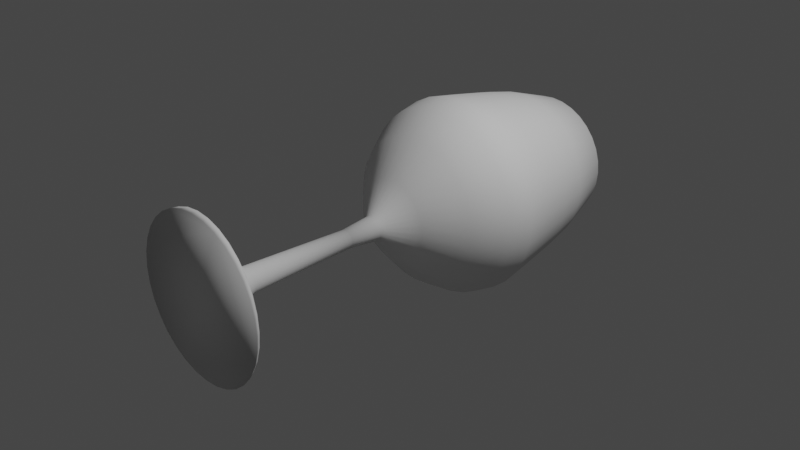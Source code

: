 # Source: glass.blend  (saved by Blender 2.82.7; exported with 4.5.12 LTS)
import bpy
from mathutils import Matrix  # noqa: F401  (used for matrix-valued properties, if any)

bpy.ops.wm.read_factory_settings(use_empty=True)
scene = bpy.context.scene
scene.name = 'Scene'

# ---- collections
col_collection = bpy.data.collections.new('Collection'); scene.collection.children.link(col_collection)

# ---- world
world_world = bpy.data.worlds.new('World'); scene.world = world_world
world_world.use_nodes = True; world_world.node_tree.nodes.clear()
_N = world_world.node_tree.nodes; _L = world_world.node_tree.links
n0 = _N.new('ShaderNodeOutputWorld'); n0.name = 'World Output'; n0.location = (300, 300)
n1 = _N.new('ShaderNodeBackground'); n1.name = 'Background'; n1.location = (10, 300)
n1.inputs[0].default_value = (0.05088, 0.05088, 0.05088, 1.0)
_L.new(n1.outputs[0], n0.inputs[0])
n0.is_active_output = True
world_world.color = (0.05088, 0.05088, 0.05088)
world_world.use_sun_shadow = False
world_world.sun_shadow_jitter_overblur = 0.0

# ---- cameras
cam_camera = bpy.data.cameras.new('Camera')
cam_camera.clip_end = 100.0
cam_camera.ortho_scale = 7.314

# ---- lights
light_light = bpy.data.lights.new('Light', 'POINT')
light_light.transmission_factor = 0.0
light_light.energy = 1000.0
light_light.shadow_soft_size = 0.1
light_light.shadow_maximum_resolution = 0.006
light_light.use_absolute_resolution = True

# ---- meshes
me_cylinder_001 = bpy.data.meshes.new('Cylinder.001')
me_cylinder_001.from_pydata([(7.417e-08, 0.1151, -1.0), (0.0, 1.0, 1.0), (0.02246, 0.1129, -1.0), (0.1951, 0.9808, 1.0), (0.04407, 0.1064, -1.0), (0.3827, 0.9239, 1.0), (0.06397, 0.09574, -1.0), (0.5556, 0.8315, 1.0), (0.08142, 0.08142, -1.0), (0.7071, 0.7071, 1.0), (0.09574, 0.06397, -1.0), (0.8315, 0.5556, 1.0), (0.1064, 0.04407, -1.0), (0.9239, 0.3827, 1.0), (0.1129, 0.02246, -1.0), (0.9808, 0.1951, 1.0), (0.1151, 2.871e-07, -1.0), (1.0, 7.55e-08, 1.0), (0.1129, -0.02246, -1.0), (0.9808, -0.1951, 1.0), (0.1064, -0.04406, -1.0), (0.9239, -0.3827, 1.0), (0.09574, -0.06397, -1.0), (0.8315, -0.5556, 1.0), (0.08142, -0.08142, -1.0), (0.7071, -0.7071, 1.0), (0.06397, -0.09574, -1.0), (0.5556, -0.8315, 1.0), (0.04407, -0.1064, -1.0), (0.3827, -0.9239, 1.0), (0.02246, -0.1129, -1.0), (0.1951, -0.9808, 1.0), (3.665e-08, -0.1151, -1.0), (-3.258e-07, -1.0, 1.0), (-0.02246, -0.1129, -1.0), (-0.1951, -0.9808, 1.0), (-0.04407, -0.1064, -1.0), (-0.3827, -0.9239, 1.0), (-0.06397, -0.09574, -1.0), (-0.5556, -0.8315, 1.0), (-0.08142, -0.08142, -1.0), (-0.7071, -0.7071, 1.0), (-0.09574, -0.06397, -1.0), (-0.8315, -0.5556, 1.0), (-0.1064, -0.04406, -1.0), (-0.9239, -0.3827, 1.0), (-0.1129, -0.02246, -1.0), (-0.9808, -0.1951, 1.0), (-0.1151, 3.896e-07, -1.0), (-1.0, 9.656e-07, 1.0), (-0.1129, 0.02246, -1.0), (-0.9808, 0.1951, 1.0), (-0.1064, 0.04407, -1.0), (-0.9239, 0.3827, 1.0), (-0.09574, 0.06397, -1.0), (-0.8315, 0.5556, 1.0), (-0.08142, 0.08142, -1.0), (-0.7071, 0.7071, 1.0), (-0.06397, 0.09574, -1.0), (-0.5556, 0.8315, 1.0), (-0.04407, 0.1064, -1.0), (-0.3827, 0.9239, 1.0), (-0.02246, 0.1129, -1.0), (-0.1951, 0.9808, 1.0), (6.068e-09, 1.0, 0.92), (0.181, 0.9808, 0.92), (0.355, 0.9239, 0.92), (0.5153, 0.8315, 0.92), (0.6559, 0.7071, 0.92), (0.7713, 0.5556, 0.92), (0.857, 0.3827, 0.92), (0.9098, 0.1951, 0.92), (0.9276, 7.55e-08, 0.92), (0.9098, -0.1951, 0.92), (0.857, -0.3827, 0.92), (0.7713, -0.5556, 0.92), (0.6559, -0.7071, 0.92), (0.5153, -0.8315, 0.92), (0.355, -0.9239, 0.92), (0.181, -0.9808, 0.92), (-2.962e-07, -1.0, 0.92), (-0.181, -0.9808, 0.92), (-0.355, -0.9239, 0.92), (-0.5153, -0.8315, 0.92), (-0.6559, -0.7071, 0.92), (-0.7713, -0.5556, 0.92), (-0.857, -0.3827, 0.92), (-0.9098, -0.1951, 0.92), (-0.9276, 9.656e-07, 0.92), (-0.9098, 0.1951, 0.92), (-0.857, 0.3827, 0.92), (-0.7713, 0.5556, 0.92), (-0.6559, 0.7071, 0.92), (-0.5153, 0.8315, 0.92), (-0.355, 0.9239, 0.92), (-0.181, 0.9808, 0.92), (0.05232, 0.263, 0.7333), (0.1026, 0.2478, 0.7333), (0.149, 0.223, 0.7333), (0.1896, 0.1896, 0.7333), (0.223, 0.149, 0.7333), (0.2478, 0.1026, 0.7333), (0.263, 0.05232, 0.7333), (0.2682, -3.786e-08, 0.7333), (0.263, -0.05232, 0.7333), (0.2478, -0.1026, 0.7333), (0.223, -0.149, 0.7333), (0.1896, -0.1896, 0.7333), (0.149, -0.223, 0.7333), (0.1026, -0.2478, 0.7333), (0.05232, -0.263, 0.7333), (-9.913e-08, -0.2682, 0.7333), (-0.05232, -0.263, 0.7333), (-0.1026, -0.2478, 0.7333), (-0.149, -0.223, 0.7333), (-0.1896, -0.1896, 0.7333), (-0.223, -0.149, 0.7333), (-0.2478, -0.1026, 0.7333), (-0.263, -0.05232, 0.7333), (-0.2682, 2.942e-07, 0.7333), (-0.263, 0.05232, 0.7333), (-0.2478, 0.1026, 0.7333), (-0.223, 0.149, 0.7333), (-0.1896, 0.1896, 0.7333), (-0.149, 0.223, 0.7333), (-0.1026, 0.2478, 0.7333), (-0.05232, 0.263, 0.7333), (-2.808e-07, 0.2682, 0.7333), (7.417e-08, 0.1151, -1.0), (0.02246, 0.1129, -1.0), (0.04407, 0.1064, -1.0), (0.06397, 0.09574, -1.0), (0.08142, 0.08142, -1.0), (0.09574, 0.06397, -1.0), (0.1064, 0.04407, -1.0), (0.1129, 0.02246, -1.0), (0.1151, 2.871e-07, -1.0), (0.1129, -0.02246, -1.0), (0.1064, -0.04406, -1.0), (0.09574, -0.06397, -1.0), (0.08142, -0.08142, -1.0), (0.06397, -0.09574, -1.0), (0.04407, -0.1064, -1.0), (0.02246, -0.1129, -1.0), (3.665e-08, -0.1151, -1.0), (-0.02246, -0.1129, -1.0), (-0.04407, -0.1064, -1.0), (-0.06397, -0.09574, -1.0), (-0.08142, -0.08142, -1.0), (-0.09574, -0.06397, -1.0), (-0.1064, -0.04406, -1.0), (-0.1129, -0.02246, -1.0), (-0.1151, 3.896e-07, -1.0), (-0.1129, 0.02246, -1.0), (-0.1064, 0.04407, -1.0), (-0.09574, 0.06397, -1.0), (-0.08142, 0.08142, -1.0), (-0.06397, 0.09574, -1.0), (-0.04407, 0.1064, -1.0), (-0.02246, 0.1129, -1.0), (2.843e-08, 0.1539, -1.416), (0.03003, 0.151, -1.416), (0.05891, 0.1422, -1.416), (0.08553, 0.128, -1.416), (0.1089, 0.1089, -1.416), (0.128, 0.08553, -1.416), (0.1422, 0.05891, -1.416), (0.151, 0.03003, -1.416), (0.1539, 2.777e-07, -1.416), (0.151, -0.03003, -1.416), (0.1422, -0.05891, -1.416), (0.128, -0.08553, -1.416), (0.1089, -0.1089, -1.416), (0.08553, -0.128, -1.416), (0.05891, -0.1422, -1.416), (0.03003, -0.151, -1.416), (-2.174e-08, -0.1539, -1.416), (-0.03003, -0.151, -1.416), (-0.05891, -0.1422, -1.416), (-0.08553, -0.128, -1.416), (-0.1089, -0.1089, -1.416), (-0.128, -0.08553, -1.416), (-0.1422, -0.05891, -1.416), (-0.151, -0.03003, -1.416), (-0.1539, 4.147e-07, -1.416), (-0.151, 0.03003, -1.416), (-0.1422, 0.05891, -1.416), (-0.128, 0.08553, -1.416), (-0.1089, 0.1089, -1.416), (-0.08553, 0.128, -1.416), (-0.05891, 0.1422, -1.416), (-0.03003, 0.151, -1.416), (5.01e-08, 0.5164, -1.724), (0.1008, 0.5065, -1.724), (0.1976, 0.4771, -1.724), (0.2869, 0.4294, -1.724), (0.3652, 0.3652, -1.724), (0.4294, 0.2869, -1.724), (0.4771, 0.1976, -1.724), (0.5065, 0.1008, -1.724), (0.5164, 1.958e-07, -1.724), (0.5065, -0.1008, -1.724), (0.4771, -0.1976, -1.724), (0.4294, -0.2869, -1.724), (0.3652, -0.3652, -1.724), (0.2869, -0.4294, -1.724), (0.1976, -0.4771, -1.724), (0.1008, -0.5065, -1.724), (-1.182e-07, -0.5164, -1.724), (-0.1008, -0.5065, -1.724), (-0.1976, -0.4771, -1.724), (-0.2869, -0.4294, -1.724), (-0.3652, -0.3652, -1.724), (-0.4294, -0.2869, -1.724), (-0.4771, -0.1976, -1.724), (-0.5065, -0.1008, -1.724), (-0.5164, 6.555e-07, -1.724), (-0.5065, 0.1008, -1.724), (-0.4771, 0.1976, -1.724), (-0.4294, 0.2869, -1.724), (-0.3652, 0.3652, -1.724), (-0.2869, 0.4294, -1.724), (-0.1976, 0.4771, -1.724), (-0.1008, 0.5065, -1.724), (-1.361e-07, 0.935, -2.1), (0.1824, 0.917, -2.1), (0.3578, 0.8638, -2.1), (0.5194, 0.7774, -2.1), (0.6611, 0.6611, -2.1), (0.7774, 0.5194, -2.1), (0.8638, 0.3578, -2.1), (0.917, 0.1824, -2.1), (0.935, 1.145e-07, -2.1), (0.917, -0.1824, -2.1), (0.8638, -0.3578, -2.1), (0.7774, -0.5194, -2.1), (0.6611, -0.6611, -2.1), (0.5194, -0.7774, -2.1), (0.3578, -0.8638, -2.1), (0.1824, -0.917, -2.1), (-4.408e-07, -0.935, -2.1), (-0.1824, -0.917, -2.1), (-0.3578, -0.8638, -2.1), (-0.5194, -0.7774, -2.1), (-0.6611, -0.6611, -2.1), (-0.7774, -0.5194, -2.1), (-0.8638, -0.3578, -2.1), (-0.917, -0.1824, -2.1), (-0.935, 9.467e-07, -2.1), (-0.917, 0.1824, -2.1), (-0.8638, 0.3578, -2.1), (-0.7774, 0.5194, -2.1), (-0.6611, 0.6611, -2.1), (-0.5194, 0.7774, -2.1), (-0.3578, 0.8638, -2.1), (-0.1824, 0.917, -2.1), (-1.335e-07, 1.192, -2.502), (0.2326, 1.169, -2.502), (0.4562, 1.101, -2.502), (0.6623, 0.9912, -2.502), (0.8429, 0.8429, -2.502), (0.9912, 0.6623, -2.502), (1.101, 0.4562, -2.502), (1.169, 0.2326, -2.502), (1.192, 5.652e-08, -2.502), (1.169, -0.2326, -2.502), (1.101, -0.4562, -2.502), (0.9912, -0.6623, -2.502), (0.8429, -0.8429, -2.502), (0.6623, -0.9912, -2.502), (0.4562, -1.101, -2.502), (0.2326, -1.169, -2.502), (-5.219e-07, -1.192, -2.502), (-0.2326, -1.169, -2.502), (-0.4562, -1.101, -2.502), (-0.6623, -0.9912, -2.502), (-0.8429, -0.8429, -2.502), (-0.9912, -0.6623, -2.502), (-1.101, -0.4562, -2.502), (-1.169, -0.2326, -2.502), (-1.192, 1.118e-06, -2.502), (-1.169, 0.2326, -2.502), (-1.101, 0.4562, -2.502), (-0.9912, 0.6623, -2.502), (-0.8429, 0.8429, -2.502), (-0.6623, 0.9912, -2.502), (-0.4562, 1.101, -2.502), (-0.2326, 1.169, -2.502), (-1.201e-07, 1.249, -2.798), (0.2436, 1.225, -2.798), (0.4778, 1.154, -2.798), (0.6937, 1.038, -2.798), (0.8829, 0.8829, -2.798), (1.038, 0.6937, -2.798), (1.154, 0.4778, -2.798), (1.225, 0.2436, -2.798), (1.249, 4.261e-08, -2.798), (1.225, -0.2436, -2.798), (1.154, -0.4778, -2.798), (1.038, -0.6937, -2.798), (0.8829, -0.8829, -2.798), (0.6937, -1.038, -2.798), (0.4778, -1.154, -2.798), (0.2436, -1.225, -2.798), (-5.27e-07, -1.249, -2.798), (-0.2436, -1.225, -2.798), (-0.4778, -1.154, -2.798), (-0.6937, -1.038, -2.798), (-0.8829, -0.8829, -2.798), (-1.038, -0.6937, -2.798), (-1.154, -0.4778, -2.798), (-1.225, -0.2436, -2.798), (-1.249, 1.154e-06, -2.798), (-1.225, 0.2436, -2.798), (-1.154, 0.4778, -2.798), (-1.038, 0.6937, -2.798), (-0.8829, 0.8829, -2.798), (-0.6937, 1.038, -2.798), (-0.4778, 1.154, -2.798), (-0.2436, 1.225, -2.798), (-1.847e-07, 1.181, -3.2), (0.2304, 1.159, -3.2), (0.452, 1.091, -3.2), (0.6562, 0.9821, -3.2), (0.8352, 0.8352, -3.2), (0.9821, 0.6562, -3.2), (1.091, 0.452, -3.2), (1.159, 0.2304, -3.2), (1.181, 5.613e-08, -3.2), (1.159, -0.2304, -3.2), (1.091, -0.452, -3.2), (0.9821, -0.6562, -3.2), (0.8352, -0.8352, -3.2), (0.6562, -0.9821, -3.2), (0.452, -1.091, -3.2), (0.2304, -1.159, -3.2), (-5.696e-07, -1.181, -3.2), (-0.2304, -1.159, -3.2), (-0.452, -1.091, -3.2), (-0.6562, -0.9821, -3.2), (-0.8352, -0.8352, -3.2), (-0.9821, -0.6562, -3.2), (-1.091, -0.452, -3.2), (-1.159, -0.2304, -3.2), (-1.181, 1.108e-06, -3.2), (-1.159, 0.2304, -3.2), (-1.091, 0.452, -3.2), (-0.9821, 0.6562, -3.2), (-0.8352, 0.8352, -3.2), (-0.6562, 0.9821, -3.2), (-0.452, 1.091, -3.2), (-0.2304, 1.159, -3.2), (-1.158e-07, 1.105, -3.616), (0.2156, 1.084, -3.616), (0.4229, 1.021, -3.616), (0.614, 0.919, -3.616), (0.7815, 0.7815, -3.616), (0.919, 0.614, -3.616), (1.021, 0.4229, -3.616), (1.084, 0.2156, -3.616), (1.105, 7.314e-08, -3.616), (1.084, -0.2156, -3.616), (1.021, -0.4229, -3.616), (0.919, -0.614, -3.616), (0.7815, -0.7815, -3.616), (0.614, -0.919, -3.616), (0.4229, -1.021, -3.616), (0.2156, -1.084, -3.616), (-4.759e-07, -1.105, -3.616), (-0.2156, -1.084, -3.616), (-0.4229, -1.021, -3.616), (-0.614, -0.919, -3.616), (-0.7815, -0.7815, -3.616), (-0.919, -0.614, -3.616), (-1.021, -0.4229, -3.616), (-1.084, -0.2156, -3.616), (-1.105, 1.057e-06, -3.616), (-1.084, 0.2156, -3.616), (-1.021, 0.4229, -3.616), (-0.919, 0.614, -3.616), (-0.7815, 0.7815, -3.616), (-0.614, 0.919, -3.616), (-0.4229, 1.021, -3.616), (-0.2156, 1.084, -3.616), (-1.014e-08, 1.021, -3.991), (0.1991, 1.001, -3.991), (0.3906, 0.9429, -3.991), (0.567, 0.8486, -3.991), (0.7217, 0.7217, -3.991), (0.8486, 0.567, -3.991), (0.9429, 0.3906, -3.991), (1.001, 0.1991, -3.991), (1.021, 9.049e-08, -3.991), (1.001, -0.1991, -3.991), (0.9429, -0.3906, -3.991), (0.8486, -0.567, -3.991), (0.7217, -0.7217, -3.991), (0.567, -0.8486, -3.991), (0.3906, -0.9429, -3.991), (0.1991, -1.001, -3.991), (-3.427e-07, -1.021, -3.991), (-0.1991, -1.001, -3.991), (-0.3906, -0.9429, -3.991), (-0.567, -0.8486, -3.991), (-0.7217, -0.7217, -3.991), (-0.8486, -0.567, -3.991), (-0.9429, -0.3906, -3.991), (-1.001, -0.1991, -3.991), (-1.021, 9.989e-07, -3.991), (-1.001, 0.1991, -3.991), (-0.9429, 0.3906, -3.991), (-0.8486, 0.567, -3.991), (-0.7217, 0.7217, -3.991), (-0.567, 0.8486, -3.991), (-0.3906, 0.9429, -3.991), (-0.1991, 1.001, -3.991), (0.03082, 0.155, 0.3836), (0.06046, 0.146, 0.3836), (0.08777, 0.1314, 0.3836), (0.1117, 0.1117, 0.3836), (0.1314, 0.08777, 0.3836), (0.146, 0.06046, 0.3836), (0.155, 0.03082, 0.3836), (0.158, 6.002e-08, 0.3836), (0.155, -0.03082, 0.3836), (0.146, -0.06046, 0.3836), (0.1314, -0.08777, 0.3836), (0.1117, -0.1117, 0.3836), (0.08777, -0.1314, 0.3836), (0.06046, -0.146, 0.3836), (0.03082, -0.155, 0.3836), (-3.779e-08, -0.158, 0.3836), (-0.03082, -0.155, 0.3836), (-0.06046, -0.146, 0.3836), (-0.08777, -0.1314, 0.3836), (-0.1117, -0.1117, 0.3836), (-0.1314, -0.08777, 0.3836), (-0.146, -0.06046, 0.3836), (-0.155, -0.03082, 0.3836), (-0.158, 2.502e-07, 0.3836), (-0.155, 0.03082, 0.3836), (-0.146, 0.06046, 0.3836), (-0.1314, 0.08777, 0.3836), (-0.1117, 0.1117, 0.3836), (-0.08777, 0.1314, 0.3836), (-0.06046, 0.146, 0.3836), (-0.03082, 0.155, 0.3836), (-1.293e-07, 0.158, 0.3836), (-1.283e-07, 0.8687, -2.1), (0.1695, 0.852, -2.1), (0.3324, 0.8025, -2.1), (0.4826, 0.7223, -2.1), (0.6142, 0.6142, -2.1), (0.7223, 0.4826, -2.1), (0.8025, 0.3324, -2.1), (0.852, 0.1695, -2.1), (0.8687, 1.321e-07, -2.1), (0.852, -0.1695, -2.1), (0.8025, -0.3324, -2.1), (0.7223, -0.4826, -2.1), (0.6142, -0.6142, -2.1), (0.4826, -0.7223, -2.1), (0.3324, -0.8025, -2.1), (0.1695, -0.852, -2.1), (-4.114e-07, -0.8687, -2.1), (-0.1695, -0.852, -2.1), (-0.3324, -0.8025, -2.1), (-0.4826, -0.7223, -2.1), (-0.6142, -0.6142, -2.1), (-0.7223, -0.4826, -2.1), (-0.8025, -0.3324, -2.1), (-0.852, -0.1695, -2.1), (-0.8687, 9.053e-07, -2.1), (-0.852, 0.1695, -2.1), (-0.8025, 0.3324, -2.1), (-0.7223, 0.4826, -2.1), (-0.6142, 0.6142, -2.1), (-0.4826, 0.7223, -2.1), (-0.3324, 0.8025, -2.1), (-0.1695, 0.852, -2.1), (-1.259e-07, 1.108, -2.502), (0.2161, 1.086, -2.502), (0.4238, 1.023, -2.502), (0.6153, 0.9209, -2.502), (0.7831, 0.7831, -2.502), (0.9209, 0.6153, -2.502), (1.023, 0.4238, -2.502), (1.086, 0.2161, -2.502), (1.108, 7.696e-08, -2.502), (1.086, -0.2161, -2.502), (1.023, -0.4238, -2.502), (0.9209, -0.6153, -2.502), (0.7831, -0.7831, -2.502), (0.6153, -0.9209, -2.502), (0.4238, -1.023, -2.502), (0.2161, -1.086, -2.502), (-4.867e-07, -1.108, -2.502), (-0.2161, -1.086, -2.502), (-0.4238, -1.023, -2.502), (-0.6153, -0.9209, -2.502), (-0.7831, -0.7831, -2.502), (-0.9209, -0.6153, -2.502), (-1.023, -0.4238, -2.502), (-1.086, -0.2161, -2.502), (-1.108, 1.063e-06, -2.502), (-1.086, 0.2161, -2.502), (-1.023, 0.4238, -2.502), (-0.9209, 0.6153, -2.502), (-0.7831, 0.7831, -2.502), (-0.6153, 0.9209, -2.502), (-0.4238, 1.023, -2.502), (-0.2161, 1.086, -2.502), (-1.134e-07, 1.16, -2.798), (0.2263, 1.138, -2.798), (0.444, 1.072, -2.798), (0.6445, 0.9646, -2.798), (0.8203, 0.8203, -2.798), (0.9646, 0.6445, -2.798), (1.072, 0.444, -2.798), (1.138, 0.2263, -2.798), (1.16, 6.313e-08, -2.798), (1.138, -0.2263, -2.798), (1.072, -0.444, -2.798), (0.9646, -0.6445, -2.798), (0.8203, -0.8203, -2.798), (0.6445, -0.9646, -2.798), (0.444, -1.072, -2.798), (0.2263, -1.138, -2.798), (-4.915e-07, -1.16, -2.798), (-0.2263, -1.138, -2.798), (-0.444, -1.072, -2.798), (-0.6445, -0.9646, -2.798), (-0.8203, -0.8203, -2.798), (-0.9646, -0.6445, -2.798), (-1.072, -0.444, -2.798), (-1.138, -0.2263, -2.798), (-1.16, 1.096e-06, -2.798), (-1.138, 0.2263, -2.798), (-1.072, 0.444, -2.798), (-0.9646, 0.6445, -2.798), (-0.8203, 0.8203, -2.798), (-0.6445, 0.9646, -2.798), (-0.444, 1.072, -2.798), (-0.2263, 1.138, -2.798), (-1.735e-07, 1.097, -3.2), (0.2141, 1.076, -3.2), (0.42, 1.014, -3.2), (0.6097, 0.9125, -3.2), (0.776, 0.776, -3.2), (0.9125, 0.6097, -3.2), (1.014, 0.42, -3.2), (1.076, 0.2141, -3.2), (1.097, 7.444e-08, -3.2), (1.076, -0.2141, -3.2), (1.014, -0.42, -3.2), (0.9125, -0.6097, -3.2), (0.776, -0.776, -3.2), (0.6097, -0.9125, -3.2), (0.42, -1.014, -3.2), (0.2141, -1.076, -3.2), (-5.311e-07, -1.097, -3.2), (-0.2141, -1.076, -3.2), (-0.42, -1.014, -3.2), (-0.6097, -0.9125, -3.2), (-0.776, -0.776, -3.2), (-0.9125, -0.6097, -3.2), (-1.014, -0.42, -3.2), (-1.076, -0.2141, -3.2), (-1.097, 1.051e-06, -3.2), (-1.076, 0.2141, -3.2), (-1.014, 0.42, -3.2), (-0.9125, 0.6097, -3.2), (-0.776, 0.776, -3.2), (-0.6097, 0.9125, -3.2), (-0.42, 1.014, -3.2), (-0.2141, 1.076, -3.2), (-1.095e-07, 1.027, -3.616), (0.2003, 1.007, -3.616), (0.393, 0.9487, -3.616), (0.5705, 0.8538, -3.616), (0.7261, 0.7261, -3.616), (0.8538, 0.5705, -3.616), (0.9487, 0.393, -3.616), (1.007, 0.2003, -3.616), (1.027, 8.895e-08, -3.616), (1.007, -0.2003, -3.616), (0.9487, -0.393, -3.616), (0.8538, -0.5705, -3.616), (0.7261, -0.7261, -3.616), (0.5705, -0.8538, -3.616), (0.393, -0.9487, -3.616), (0.2003, -1.007, -3.616), (-4.44e-07, -1.027, -3.616), (-0.2003, -1.007, -3.616), (-0.393, -0.9487, -3.616), (-0.5705, -0.8538, -3.616), (-0.7261, -0.7261, -3.616), (-0.8538, -0.5705, -3.616), (-0.9487, -0.393, -3.616), (-1.007, -0.2003, -3.616), (-1.027, 1.003e-06, -3.616), (-1.007, 0.2003, -3.616), (-0.9487, 0.393, -3.616), (-0.8538, 0.5705, -3.616), (-0.7261, 0.7261, -3.616), (-0.5705, 0.8538, -3.616), (-0.393, 0.9487, -3.616), (-0.2003, 1.007, -3.616), (-1.127e-08, 0.9482, -3.991), (0.185, 0.93, -3.991), (0.3629, 0.876, -3.991), (0.5268, 0.7884, -3.991), (0.6705, 0.6705, -3.991), (0.7884, 0.5268, -3.991), (0.876, 0.3629, -3.991), (0.93, 0.185, -3.991), (0.9482, 1.039e-07, -3.991), (0.93, -0.185, -3.991), (0.876, -0.3629, -3.991), (0.7884, -0.5268, -3.991), (0.6705, -0.6705, -3.991), (0.5268, -0.7884, -3.991), (0.3629, -0.876, -3.991), (0.185, -0.93, -3.991), (-3.202e-07, -0.9482, -3.991), (-0.185, -0.93, -3.991), (-0.3629, -0.876, -3.991), (-0.5268, -0.7884, -3.991), (-0.6705, -0.6705, -3.991), (-0.7884, -0.5268, -3.991), (-0.876, -0.3629, -3.991), (-0.93, -0.185, -3.991), (-0.9482, 9.479e-07, -3.991), (-0.93, 0.185, -3.991), (-0.876, 0.3629, -3.991), (-0.7884, 0.5268, -3.991), (-0.6705, 0.6705, -3.991), (-0.5268, 0.7884, -3.991), (-0.3629, 0.876, -3.991), (-0.185, 0.93, -3.991), (-1.216e-07, 0.7907, -4.635), (-1.208e-07, 0.8135, -4.619), (0.1587, 0.7979, -4.619), (0.1543, 0.7755, -4.635), (0.3113, 0.7516, -4.619), (0.3026, 0.7305, -4.635), (0.452, 0.6764, -4.619), (0.4393, 0.6575, -4.635), (0.5752, 0.5752, -4.619), (0.5591, 0.5591, -4.635), (0.6764, 0.452, -4.619), (0.6575, 0.4393, -4.635), (0.7516, 0.3113, -4.619), (0.7305, 0.3026, -4.635), (0.7979, 0.1587, -4.619), (0.7755, 0.1543, -4.635), (0.8135, 1.41e-07, -4.619), (0.7907, 1.446e-07, -4.635), (0.7979, -0.1587, -4.619), (0.7755, -0.1543, -4.635), (0.7516, -0.3113, -4.619), (0.7305, -0.3026, -4.635), (0.6764, -0.452, -4.619), (0.6575, -0.4393, -4.635), (0.5752, -0.5752, -4.619), (0.5591, -0.5591, -4.635), (0.452, -0.6764, -4.619), (0.4393, -0.6575, -4.635), (0.3113, -0.7516, -4.619), (0.3026, -0.7305, -4.635), (0.1587, -0.7979, -4.619), (0.1543, -0.7755, -4.635), (-3.858e-07, -0.8135, -4.619), (-3.792e-07, -0.7907, -4.635), (-0.1587, -0.7979, -4.619), (-0.1543, -0.7755, -4.635), (-0.3113, -0.7516, -4.619), (-0.3026, -0.7305, -4.635), (-0.452, -0.6764, -4.619), (-0.4393, -0.6575, -4.635), (-0.5752, -0.5752, -4.619), (-0.5591, -0.5591, -4.635), (-0.6764, -0.452, -4.619), (-0.6575, -0.4393, -4.635), (-0.7516, -0.3113, -4.619), (-0.7305, -0.3026, -4.635), (-0.7979, -0.1587, -4.619), (-0.7755, -0.1543, -4.635), (-0.8135, 8.651e-07, -4.619), (-0.7907, 8.485e-07, -4.635), (-0.7979, 0.1587, -4.619), (-0.7755, 0.1543, -4.635), (-0.7516, 0.3113, -4.619), (-0.7305, 0.3026, -4.635), (-0.6764, 0.452, -4.619), (-0.6575, 0.4393, -4.635), (-0.5752, 0.5752, -4.619), (-0.5591, 0.5591, -4.635), (-0.452, 0.6764, -4.619), (-0.4393, 0.6575, -4.635), (-0.3113, 0.7516, -4.619), (-0.3026, 0.7305, -4.635), (-0.1587, 0.7979, -4.619), (-0.1543, 0.7755, -4.635), (-1.14e-07, 0.7559, -4.619), (-1.188e-07, 0.7681, -4.635), (0.1499, 0.7534, -4.635), (0.1475, 0.7413, -4.619), (0.294, 0.7097, -4.635), (0.2893, 0.6983, -4.619), (0.4268, 0.6387, -4.635), (0.4199, 0.6285, -4.619), (0.5432, 0.5432, -4.635), (0.5345, 0.5345, -4.619), (0.6387, 0.4268, -4.635), (0.6285, 0.4199, -4.619), (0.7097, 0.294, -4.635), (0.6983, 0.2893, -4.619), (0.7534, 0.1499, -4.635), (0.7413, 0.1475, -4.619), (0.7681, 1.477e-07, -4.635), (0.7559, 1.489e-07, -4.619), (0.7534, -0.1499, -4.635), (0.7413, -0.1475, -4.619), (0.7097, -0.294, -4.635), (0.6983, -0.2893, -4.619), (0.6387, -0.4268, -4.635), (0.6285, -0.4199, -4.619), (0.5432, -0.5432, -4.635), (0.5345, -0.5345, -4.619), (0.4268, -0.6387, -4.635), (0.4199, -0.6285, -4.619), (0.294, -0.7097, -4.635), (0.2893, -0.6983, -4.619), (0.1499, -0.7534, -4.635), (0.1475, -0.7413, -4.619), (-3.691e-07, -0.7681, -4.635), (-3.603e-07, -0.7559, -4.619), (-0.1499, -0.7534, -4.635), (-0.1475, -0.7413, -4.619), (-0.294, -0.7097, -4.635), (-0.2893, -0.6983, -4.619), (-0.4268, -0.6387, -4.635), (-0.4199, -0.6285, -4.619), (-0.5432, -0.5432, -4.635), (-0.5345, -0.5345, -4.619), (-0.6387, -0.4268, -4.635), (-0.6285, -0.4199, -4.619), (-0.7097, -0.294, -4.635), (-0.6983, -0.2893, -4.619), (-0.7534, -0.1499, -4.635), (-0.7413, -0.1475, -4.619), (-0.7681, 8.314e-07, -4.635), (-0.7559, 8.216e-07, -4.619), (-0.7534, 0.1499, -4.635), (-0.7413, 0.1475, -4.619), (-0.7097, 0.294, -4.635), (-0.6983, 0.2893, -4.619), (-0.6387, 0.4268, -4.635), (-0.6285, 0.4199, -4.619), (-0.5432, 0.5432, -4.635), (-0.5345, 0.5345, -4.619), (-0.4268, 0.6387, -4.635), (-0.4199, 0.6285, -4.619), (-0.294, 0.7097, -4.635), (-0.2893, 0.6983, -4.619), (-0.1499, 0.7534, -4.635), (-0.1475, 0.7413, -4.619), (-1.283e-07, 0.8687, -2.1), (0.1695, 0.852, -2.1), (0.3324, 0.8025, -2.1), (0.4826, 0.7223, -2.1), (0.6142, 0.6142, -2.1), (0.7223, 0.4826, -2.1), (0.8025, 0.3324, -2.1), (0.852, 0.1695, -2.1), (0.8687, 1.321e-07, -2.1), (0.852, -0.1695, -2.1), (0.8025, -0.3324, -2.1), (0.7223, -0.4826, -2.1), (0.6142, -0.6142, -2.1), (0.4826, -0.7223, -2.1), (0.3324, -0.8025, -2.1), (0.1695, -0.852, -2.1), (-4.114e-07, -0.8687, -2.1), (-0.1695, -0.852, -2.1), (-0.3324, -0.8025, -2.1), (-0.4826, -0.7223, -2.1), (-0.6142, -0.6142, -2.1), (-0.7223, -0.4826, -2.1), (-0.8025, -0.3324, -2.1), (-0.852, -0.1695, -2.1), (-0.8687, 9.053e-07, -2.1), (-0.852, 0.1695, -2.1), (-0.8025, 0.3324, -2.1), (-0.7223, 0.4826, -2.1), (-0.6142, 0.6142, -2.1), (-0.4826, 0.7223, -2.1), (-0.3324, 0.8025, -2.1), (-0.1695, 0.852, -2.1), (-1.283e-07, 0.8687, -2.1), (0.1695, 0.852, -2.1), (0.3324, 0.8025, -2.1), (0.4826, 0.7223, -2.1), (0.6142, 0.6142, -2.1), (0.7223, 0.4826, -2.1), (0.8025, 0.3324, -2.1), (0.852, 0.1695, -2.1), (0.8687, 1.321e-07, -2.1), (0.852, -0.1695, -2.1), (0.8025, -0.3324, -2.1), (0.7223, -0.4826, -2.1), (0.6142, -0.6142, -2.1), (0.4826, -0.7223, -2.1), (0.3324, -0.8025, -2.1), (0.1695, -0.852, -2.1), (-4.114e-07, -0.8687, -2.1), (-0.1695, -0.852, -2.1), (-0.3324, -0.8025, -2.1), (-0.4826, -0.7223, -2.1), (-0.6142, -0.6142, -2.1), (-0.7223, -0.4826, -2.1), (-0.8025, -0.3324, -2.1), (-0.852, -0.1695, -2.1), (-0.8687, 9.053e-07, -2.1), (-0.852, 0.1695, -2.1), (-0.8025, 0.3324, -2.1), (-0.7223, 0.4826, -2.1), (-0.6142, 0.6142, -2.1), (-0.4826, 0.7223, -2.1), (-0.3324, 0.8025, -2.1), (-0.1695, 0.852, -2.1), (-7.864e-08, 0.4619, -1.759), (0.09011, 0.453, -1.759), (0.1768, 0.4267, -1.759), (0.2566, 0.3841, -1.759), (0.3266, 0.3266, -1.759), (0.3841, 0.2566, -1.759), (0.4267, 0.1768, -1.759), (0.453, 0.09011, -1.759), (0.4619, 2.278e-07, -1.759), (0.453, -0.09011, -1.759), (0.4267, -0.1768, -1.759), (0.3841, -0.2566, -1.759), (0.3266, -0.3266, -1.759), (0.2566, -0.3841, -1.759), (0.1768, -0.4267, -1.759), (0.09011, -0.453, -1.759), (-2.291e-07, -0.4619, -1.759), (-0.09011, -0.453, -1.759), (-0.1768, -0.4267, -1.759), (-0.2566, -0.3841, -1.759), (-0.3266, -0.3266, -1.759), (-0.3841, -0.2566, -1.759), (-0.4267, -0.1768, -1.759), (-0.453, -0.09011, -1.759), (-0.4619, 6.39e-07, -1.759), (-0.453, 0.09011, -1.759), (-0.4267, 0.1768, -1.759), (-0.3841, 0.2566, -1.759), (-0.3266, 0.3266, -1.759), (-0.2566, 0.3841, -1.759), (-0.1768, 0.4267, -1.759), (-0.09011, 0.453, -1.759), (-4.459e-08, 3.108e-07, -1.66)], [], [(64, 1, 3, 65), (65, 3, 5, 66), (66, 5, 7, 67), (67, 7, 9, 68), (68, 9, 11, 69), (69, 11, 13, 70), (70, 13, 15, 71), (71, 15, 17, 72), (72, 17, 19, 73), (73, 19, 21, 74), (74, 21, 23, 75), (75, 23, 25, 76), (76, 25, 27, 77), (77, 27, 29, 78), (78, 29, 31, 79), (79, 31, 33, 80), (80, 33, 35, 81), (81, 35, 37, 82), (82, 37, 39, 83), (83, 39, 41, 84), (84, 41, 43, 85), (85, 43, 45, 86), (86, 45, 47, 87), (87, 47, 49, 88), (88, 49, 51, 89), (89, 51, 53, 90), (90, 53, 55, 91), (91, 55, 57, 92), (92, 57, 59, 93), (93, 59, 61, 94), (3, 1, 63, 61, 59, 57, 55, 53, 51, 49, 47, 45, 43, 41, 39, 37, 35, 33, 31, 29, 27, 25, 23, 21, 19, 17, 15, 13, 11, 9, 7, 5), (94, 61, 63, 95), (95, 63, 1, 64), (12, 14, 135, 134), (126, 95, 64, 127), (125, 94, 95, 126), (124, 93, 94, 125), (123, 92, 93, 124), (122, 91, 92, 123), (121, 90, 91, 122), (120, 89, 90, 121), (119, 88, 89, 120), (118, 87, 88, 119), (117, 86, 87, 118), (116, 85, 86, 117), (115, 84, 85, 116), (114, 83, 84, 115), (113, 82, 83, 114), (112, 81, 82, 113), (111, 80, 81, 112), (110, 79, 80, 111), (109, 78, 79, 110), (108, 77, 78, 109), (107, 76, 77, 108), (106, 75, 76, 107), (105, 74, 75, 106), (104, 73, 74, 105), (103, 72, 73, 104), (102, 71, 72, 103), (101, 70, 71, 102), (100, 69, 70, 101), (99, 68, 69, 100), (98, 67, 68, 99), (97, 66, 67, 98), (96, 65, 66, 97), (127, 64, 65, 96), (447, 127, 96, 416), (416, 96, 97, 417), (417, 97, 98, 418), (418, 98, 99, 419), (419, 99, 100, 420), (420, 100, 101, 421), (421, 101, 102, 422), (422, 102, 103, 423), (423, 103, 104, 424), (424, 104, 105, 425), (425, 105, 106, 426), (426, 106, 107, 427), (427, 107, 108, 428), (428, 108, 109, 429), (429, 109, 110, 430), (430, 110, 111, 431), (431, 111, 112, 432), (432, 112, 113, 433), (433, 113, 114, 434), (434, 114, 115, 435), (435, 115, 116, 436), (436, 116, 117, 437), (437, 117, 118, 438), (438, 118, 119, 439), (439, 119, 120, 440), (440, 120, 121, 441), (441, 121, 122, 442), (442, 122, 123, 443), (443, 123, 124, 444), (444, 124, 125, 445), (445, 125, 126, 446), (446, 126, 127, 447), (137, 138, 170, 169), (30, 32, 144, 143), (48, 50, 153, 152), (4, 6, 131, 130), (22, 24, 140, 139), (40, 42, 149, 148), (58, 60, 158, 157), (14, 16, 136, 135), (32, 34, 145, 144), (50, 52, 154, 153), (6, 8, 132, 131), (24, 26, 141, 140), (42, 44, 150, 149), (60, 62, 159, 158), (16, 18, 137, 136), (34, 36, 146, 145), (52, 54, 155, 154), (8, 10, 133, 132), (26, 28, 142, 141), (44, 46, 151, 150), (0, 2, 129, 128), (62, 0, 128, 159), (18, 20, 138, 137), (36, 38, 147, 146), (54, 56, 156, 155), (10, 12, 134, 133), (28, 30, 143, 142), (46, 48, 152, 151), (2, 4, 130, 129), (20, 22, 139, 138), (38, 40, 148, 147), (56, 58, 157, 156), (172, 173, 205, 204), (151, 152, 184, 183), (138, 139, 171, 170), (152, 153, 185, 184), (139, 140, 172, 171), (153, 154, 186, 185), (140, 141, 173, 172), (154, 155, 187, 186), (141, 142, 174, 173), (128, 129, 161, 160), (155, 156, 188, 187), (142, 143, 175, 174), (129, 130, 162, 161), (156, 157, 189, 188), (143, 144, 176, 175), (130, 131, 163, 162), (157, 158, 190, 189), (144, 145, 177, 176), (131, 132, 164, 163), (158, 159, 191, 190), (145, 146, 178, 177), (132, 133, 165, 164), (159, 128, 160, 191), (146, 147, 179, 178), (133, 134, 166, 165), (147, 148, 180, 179), (134, 135, 167, 166), (148, 149, 181, 180), (135, 136, 168, 167), (149, 150, 182, 181), (136, 137, 169, 168), (150, 151, 183, 182), (207, 208, 240, 239), (186, 187, 219, 218), (173, 174, 206, 205), (160, 161, 193, 192), (187, 188, 220, 219), (174, 175, 207, 206), (161, 162, 194, 193), (188, 189, 221, 220), (175, 176, 208, 207), (162, 163, 195, 194), (189, 190, 222, 221), (176, 177, 209, 208), (163, 164, 196, 195), (190, 191, 223, 222), (177, 178, 210, 209), (164, 165, 197, 196), (191, 160, 192, 223), (178, 179, 211, 210), (165, 166, 198, 197), (179, 180, 212, 211), (166, 167, 199, 198), (180, 181, 213, 212), (167, 168, 200, 199), (181, 182, 214, 213), (168, 169, 201, 200), (182, 183, 215, 214), (169, 170, 202, 201), (183, 184, 216, 215), (170, 171, 203, 202), (184, 185, 217, 216), (171, 172, 204, 203), (185, 186, 218, 217), (242, 243, 275, 274), (194, 195, 227, 226), (221, 222, 254, 253), (208, 209, 241, 240), (195, 196, 228, 227), (222, 223, 255, 254), (209, 210, 242, 241), (196, 197, 229, 228), (223, 192, 224, 255), (210, 211, 243, 242), (197, 198, 230, 229), (211, 212, 244, 243), (198, 199, 231, 230), (212, 213, 245, 244), (199, 200, 232, 231), (213, 214, 246, 245), (200, 201, 233, 232), (214, 215, 247, 246), (201, 202, 234, 233), (215, 216, 248, 247), (202, 203, 235, 234), (216, 217, 249, 248), (203, 204, 236, 235), (217, 218, 250, 249), (204, 205, 237, 236), (218, 219, 251, 250), (205, 206, 238, 237), (192, 193, 225, 224), (219, 220, 252, 251), (206, 207, 239, 238), (193, 194, 226, 225), (220, 221, 253, 252), (277, 278, 310, 309), (229, 230, 262, 261), (243, 244, 276, 275), (230, 231, 263, 262), (244, 245, 277, 276), (231, 232, 264, 263), (245, 246, 278, 277), (232, 233, 265, 264), (246, 247, 279, 278), (233, 234, 266, 265), (247, 248, 280, 279), (234, 235, 267, 266), (248, 249, 281, 280), (235, 236, 268, 267), (249, 250, 282, 281), (236, 237, 269, 268), (250, 251, 283, 282), (237, 238, 270, 269), (224, 225, 257, 256), (251, 252, 284, 283), (238, 239, 271, 270), (225, 226, 258, 257), (252, 253, 285, 284), (239, 240, 272, 271), (226, 227, 259, 258), (253, 254, 286, 285), (240, 241, 273, 272), (227, 228, 260, 259), (254, 255, 287, 286), (241, 242, 274, 273), (228, 229, 261, 260), (255, 224, 256, 287), (312, 313, 345, 344), (264, 265, 297, 296), (278, 279, 311, 310), (265, 266, 298, 297), (279, 280, 312, 311), (266, 267, 299, 298), (280, 281, 313, 312), (267, 268, 300, 299), (281, 282, 314, 313), (268, 269, 301, 300), (282, 283, 315, 314), (269, 270, 302, 301), (256, 257, 289, 288), (283, 284, 316, 315), (270, 271, 303, 302), (257, 258, 290, 289), (284, 285, 317, 316), (271, 272, 304, 303), (258, 259, 291, 290), (285, 286, 318, 317), (272, 273, 305, 304), (259, 260, 292, 291), (286, 287, 319, 318), (273, 274, 306, 305), (260, 261, 293, 292), (287, 256, 288, 319), (274, 275, 307, 306), (261, 262, 294, 293), (275, 276, 308, 307), (262, 263, 295, 294), (276, 277, 309, 308), (263, 264, 296, 295), (320, 321, 353, 352), (299, 300, 332, 331), (313, 314, 346, 345), (300, 301, 333, 332), (314, 315, 347, 346), (301, 302, 334, 333), (288, 289, 321, 320), (315, 316, 348, 347), (302, 303, 335, 334), (289, 290, 322, 321), (316, 317, 349, 348), (303, 304, 336, 335), (290, 291, 323, 322), (317, 318, 350, 349), (304, 305, 337, 336), (291, 292, 324, 323), (318, 319, 351, 350), (305, 306, 338, 337), (292, 293, 325, 324), (319, 288, 320, 351), (306, 307, 339, 338), (293, 294, 326, 325), (307, 308, 340, 339), (294, 295, 327, 326), (308, 309, 341, 340), (295, 296, 328, 327), (309, 310, 342, 341), (296, 297, 329, 328), (310, 311, 343, 342), (297, 298, 330, 329), (311, 312, 344, 343), (298, 299, 331, 330), (355, 356, 388, 387), (347, 348, 380, 379), (334, 335, 367, 366), (321, 322, 354, 353), (348, 349, 381, 380), (335, 336, 368, 367), (322, 323, 355, 354), (349, 350, 382, 381), (336, 337, 369, 368), (323, 324, 356, 355), (350, 351, 383, 382), (337, 338, 370, 369), (324, 325, 357, 356), (351, 320, 352, 383), (338, 339, 371, 370), (325, 326, 358, 357), (339, 340, 372, 371), (326, 327, 359, 358), (340, 341, 373, 372), (327, 328, 360, 359), (341, 342, 374, 373), (328, 329, 361, 360), (342, 343, 375, 374), (329, 330, 362, 361), (343, 344, 376, 375), (330, 331, 363, 362), (344, 345, 377, 376), (331, 332, 364, 363), (345, 346, 378, 377), (332, 333, 365, 364), (346, 347, 379, 378), (333, 334, 366, 365), (720, 718, 655, 657), (382, 383, 415, 414), (369, 370, 402, 401), (356, 357, 389, 388), (383, 352, 384, 415), (370, 371, 403, 402), (357, 358, 390, 389), (371, 372, 404, 403), (358, 359, 391, 390), (372, 373, 405, 404), (359, 360, 392, 391), (373, 374, 406, 405), (360, 361, 393, 392), (374, 375, 407, 406), (361, 362, 394, 393), (375, 376, 408, 407), (362, 363, 395, 394), (376, 377, 409, 408), (363, 364, 396, 395), (377, 378, 410, 409), (364, 365, 397, 396), (378, 379, 411, 410), (365, 366, 398, 397), (352, 353, 385, 384), (379, 380, 412, 411), (366, 367, 399, 398), (353, 354, 386, 385), (380, 381, 413, 412), (367, 368, 400, 399), (354, 355, 387, 386), (381, 382, 414, 413), (368, 369, 401, 400), (748, 746, 683, 685), (722, 720, 657, 659), (750, 748, 685, 687), (724, 722, 659, 661), (752, 750, 687, 689), (726, 724, 661, 663), (754, 752, 689, 691), (728, 726, 663, 665), (756, 754, 691, 693), (730, 728, 665, 667), (758, 756, 693, 695), (732, 730, 667, 669), (760, 758, 695, 697), (734, 732, 669, 671), (705, 766, 703, 640), (762, 760, 697, 699), (736, 734, 671, 673), (710, 708, 645, 647), (764, 762, 699, 701), (738, 736, 673, 675), (712, 710, 647, 649), (766, 764, 701, 703), (740, 738, 675, 677), (714, 712, 649, 651), (608, 704, 707, 609), (742, 740, 677, 679), (716, 714, 651, 653), (384, 385, 642, 641), (744, 742, 679, 681), (718, 716, 653, 655), (746, 744, 681, 683), (62, 446, 447, 0), (60, 445, 446, 62), (58, 444, 445, 60), (56, 443, 444, 58), (54, 442, 443, 56), (52, 441, 442, 54), (50, 440, 441, 52), (48, 439, 440, 50), (46, 438, 439, 48), (44, 437, 438, 46), (42, 436, 437, 44), (40, 435, 436, 42), (38, 434, 435, 40), (36, 433, 434, 38), (34, 432, 433, 36), (32, 431, 432, 34), (30, 430, 431, 32), (28, 429, 430, 30), (26, 428, 429, 28), (24, 427, 428, 26), (22, 426, 427, 24), (20, 425, 426, 22), (18, 424, 425, 20), (16, 423, 424, 18), (14, 422, 423, 16), (12, 421, 422, 14), (10, 420, 421, 12), (8, 419, 420, 10), (6, 418, 419, 8), (4, 417, 418, 6), (2, 416, 417, 4), (0, 447, 416, 2), (466, 498, 499, 467), (501, 533, 534, 502), (453, 485, 486, 454), (467, 499, 500, 468), (454, 486, 487, 455), (468, 500, 501, 469), (455, 487, 488, 456), (469, 501, 502, 470), (456, 488, 489, 457), (470, 502, 503, 471), (457, 489, 490, 458), (471, 503, 504, 472), (458, 490, 491, 459), (472, 504, 505, 473), (459, 491, 492, 460), (473, 505, 506, 474), (460, 492, 493, 461), (474, 506, 507, 475), (461, 493, 494, 462), (448, 480, 481, 449), (475, 507, 508, 476), (462, 494, 495, 463), (449, 481, 482, 450), (476, 508, 509, 477), (463, 495, 496, 464), (450, 482, 483, 451), (477, 509, 510, 478), (464, 496, 497, 465), (451, 483, 484, 452), (478, 510, 511, 479), (465, 497, 498, 466), (452, 484, 485, 453), (479, 511, 480, 448), (536, 568, 569, 537), (488, 520, 521, 489), (502, 534, 535, 503), (489, 521, 522, 490), (503, 535, 536, 504), (490, 522, 523, 491), (504, 536, 537, 505), (491, 523, 524, 492), (505, 537, 538, 506), (492, 524, 525, 493), (506, 538, 539, 507), (493, 525, 526, 494), (480, 512, 513, 481), (507, 539, 540, 508), (494, 526, 527, 495), (481, 513, 514, 482), (508, 540, 541, 509), (495, 527, 528, 496), (482, 514, 515, 483), (509, 541, 542, 510), (496, 528, 529, 497), (483, 515, 516, 484), (510, 542, 543, 511), (497, 529, 530, 498), (484, 516, 517, 485), (511, 543, 512, 480), (498, 530, 531, 499), (485, 517, 518, 486), (499, 531, 532, 500), (486, 518, 519, 487), (500, 532, 533, 501), (487, 519, 520, 488), (544, 576, 577, 545), (523, 555, 556, 524), (537, 569, 570, 538), (524, 556, 557, 525), (538, 570, 571, 539), (525, 557, 558, 526), (512, 544, 545, 513), (539, 571, 572, 540), (526, 558, 559, 527), (513, 545, 546, 514), (540, 572, 573, 541), (527, 559, 560, 528), (514, 546, 547, 515), (541, 573, 574, 542), (528, 560, 561, 529), (515, 547, 548, 516), (542, 574, 575, 543), (529, 561, 562, 530), (516, 548, 549, 517), (543, 575, 544, 512), (530, 562, 563, 531), (517, 549, 550, 518), (531, 563, 564, 532), (518, 550, 551, 519), (532, 564, 565, 533), (519, 551, 552, 520), (533, 565, 566, 534), (520, 552, 553, 521), (534, 566, 567, 535), (521, 553, 554, 522), (535, 567, 568, 536), (522, 554, 555, 523), (579, 611, 612, 580), (571, 603, 604, 572), (558, 590, 591, 559), (545, 577, 578, 546), (572, 604, 605, 573), (559, 591, 592, 560), (546, 578, 579, 547), (573, 605, 606, 574), (560, 592, 593, 561), (547, 579, 580, 548), (574, 606, 607, 575), (561, 593, 594, 562), (548, 580, 581, 549), (575, 607, 576, 544), (562, 594, 595, 563), (549, 581, 582, 550), (563, 595, 596, 564), (550, 582, 583, 551), (564, 596, 597, 565), (551, 583, 584, 552), (565, 597, 598, 566), (552, 584, 585, 553), (566, 598, 599, 567), (553, 585, 586, 554), (567, 599, 600, 568), (554, 586, 587, 555), (568, 600, 601, 569), (555, 587, 588, 556), (569, 601, 602, 570), (556, 588, 589, 557), (570, 602, 603, 571), (557, 589, 590, 558), (615, 719, 721, 616), (606, 638, 639, 607), (593, 625, 626, 594), (580, 612, 613, 581), (607, 639, 608, 576), (594, 626, 627, 595), (581, 613, 614, 582), (595, 627, 628, 596), (582, 614, 615, 583), (596, 628, 629, 597), (583, 615, 616, 584), (597, 629, 630, 598), (584, 616, 617, 585), (598, 630, 631, 599), (585, 617, 618, 586), (599, 631, 632, 600), (586, 618, 619, 587), (600, 632, 633, 601), (587, 619, 620, 588), (601, 633, 634, 602), (588, 620, 621, 589), (602, 634, 635, 603), (589, 621, 622, 590), (576, 608, 609, 577), (603, 635, 636, 604), (590, 622, 623, 591), (577, 609, 610, 578), (604, 636, 637, 605), (591, 623, 624, 592), (578, 610, 611, 579), (605, 637, 638, 606), (592, 624, 625, 593), (629, 747, 749, 630), (616, 721, 723, 617), (630, 749, 751, 631), (617, 723, 725, 618), (631, 751, 753, 632), (618, 725, 727, 619), (632, 753, 755, 633), (619, 727, 729, 620), (633, 755, 757, 634), (620, 729, 731, 621), (634, 757, 759, 635), (621, 731, 733, 622), (635, 759, 761, 636), (622, 733, 735, 623), (639, 767, 704, 608), (636, 761, 763, 637), (623, 735, 737, 624), (610, 709, 711, 611), (637, 763, 765, 638), (624, 737, 739, 625), (611, 711, 713, 612), (638, 765, 767, 639), (625, 739, 741, 626), (612, 713, 715, 613), (626, 741, 743, 627), (613, 715, 717, 614), (609, 707, 709, 610), (627, 743, 745, 628), (614, 717, 719, 615), (628, 745, 747, 629), (708, 706, 643, 645), (414, 415, 702, 700), (413, 414, 700, 698), (412, 413, 698, 696), (411, 412, 696, 694), (410, 411, 694, 692), (409, 410, 692, 690), (408, 409, 690, 688), (407, 408, 688, 686), (406, 407, 686, 684), (405, 406, 684, 682), (404, 405, 682, 680), (403, 404, 680, 678), (402, 403, 678, 676), (401, 402, 676, 674), (400, 401, 674, 672), (399, 400, 672, 670), (398, 399, 670, 668), (397, 398, 668, 666), (396, 397, 666, 664), (395, 396, 664, 662), (394, 395, 662, 660), (393, 394, 660, 658), (392, 393, 658, 656), (391, 392, 656, 654), (390, 391, 654, 652), (389, 390, 652, 650), (388, 389, 650, 648), (387, 388, 648, 646), (386, 387, 646, 644), (385, 386, 644, 642), (415, 384, 641, 702), (641, 642, 643, 640), (642, 644, 645, 643), (644, 646, 647, 645), (646, 648, 649, 647), (648, 650, 651, 649), (650, 652, 653, 651), (652, 654, 655, 653), (654, 656, 657, 655), (656, 658, 659, 657), (658, 660, 661, 659), (660, 662, 663, 661), (662, 664, 665, 663), (664, 666, 667, 665), (666, 668, 669, 667), (668, 670, 671, 669), (670, 672, 673, 671), (672, 674, 675, 673), (674, 676, 677, 675), (676, 678, 679, 677), (678, 680, 681, 679), (680, 682, 683, 681), (682, 684, 685, 683), (684, 686, 687, 685), (686, 688, 689, 687), (688, 690, 691, 689), (690, 692, 693, 691), (692, 694, 695, 693), (694, 696, 697, 695), (696, 698, 699, 697), (698, 700, 701, 699), (700, 702, 703, 701), (702, 641, 640, 703), (705, 706, 707, 704), (706, 708, 709, 707), (708, 710, 711, 709), (710, 712, 713, 711), (712, 714, 715, 713), (714, 716, 717, 715), (716, 718, 719, 717), (718, 720, 721, 719), (720, 722, 723, 721), (722, 724, 725, 723), (724, 726, 727, 725), (726, 728, 729, 727), (728, 730, 731, 729), (730, 732, 733, 731), (732, 734, 735, 733), (734, 736, 737, 735), (736, 738, 739, 737), (738, 740, 741, 739), (740, 742, 743, 741), (742, 744, 745, 743), (744, 746, 747, 745), (746, 748, 749, 747), (748, 750, 751, 749), (750, 752, 753, 751), (752, 754, 755, 753), (754, 756, 757, 755), (756, 758, 759, 757), (758, 760, 761, 759), (760, 762, 763, 761), (762, 764, 765, 763), (764, 766, 767, 765), (766, 705, 704, 767), (706, 705, 640, 643), (459, 460, 780, 779), (473, 474, 794, 793), (460, 461, 781, 780), (474, 475, 795, 794), (461, 462, 782, 781), (448, 449, 769, 768), (475, 476, 796, 795), (462, 463, 783, 782), (449, 450, 770, 769), (476, 477, 797, 796), (463, 464, 784, 783), (450, 451, 771, 770), (477, 478, 798, 797), (464, 465, 785, 784), (451, 452, 772, 771), (478, 479, 799, 798), (465, 466, 786, 785), (452, 453, 773, 772), (479, 448, 768, 799), (466, 467, 787, 786), (453, 454, 774, 773), (467, 468, 788, 787), (454, 455, 775, 774), (468, 469, 789, 788), (455, 456, 776, 775), (469, 470, 790, 789), (456, 457, 777, 776), (470, 471, 791, 790), (457, 458, 778, 777), (471, 472, 792, 791), (458, 459, 779, 778), (472, 473, 793, 792), (769, 770, 802, 801), (796, 797, 829, 828), (783, 784, 816, 815), (770, 771, 803, 802), (797, 798, 830, 829), (784, 785, 817, 816), (771, 772, 804, 803), (798, 799, 831, 830), (785, 786, 818, 817), (772, 773, 805, 804), (799, 768, 800, 831), (786, 787, 819, 818), (773, 774, 806, 805), (787, 788, 820, 819), (774, 775, 807, 806), (788, 789, 821, 820), (775, 776, 808, 807), (789, 790, 822, 821), (776, 777, 809, 808), (790, 791, 823, 822), (777, 778, 810, 809), (791, 792, 824, 823), (778, 779, 811, 810), (792, 793, 825, 824), (779, 780, 812, 811), (793, 794, 826, 825), (780, 781, 813, 812), (794, 795, 827, 826), (781, 782, 814, 813), (768, 769, 801, 800), (795, 796, 828, 827), (782, 783, 815, 814), (804, 805, 837, 836), (831, 800, 832, 863), (818, 819, 851, 850), (805, 806, 838, 837), (819, 820, 852, 851), (806, 807, 839, 838), (820, 821, 853, 852), (807, 808, 840, 839), (821, 822, 854, 853), (808, 809, 841, 840), (822, 823, 855, 854), (809, 810, 842, 841), (823, 824, 856, 855), (810, 811, 843, 842), (824, 825, 857, 856), (811, 812, 844, 843), (825, 826, 858, 857), (812, 813, 845, 844), (826, 827, 859, 858), (813, 814, 846, 845), (800, 801, 833, 832), (827, 828, 860, 859), (814, 815, 847, 846), (801, 802, 834, 833), (828, 829, 861, 860), (815, 816, 848, 847), (802, 803, 835, 834), (829, 830, 862, 861), (816, 817, 849, 848), (803, 804, 836, 835), (830, 831, 863, 862), (817, 818, 850, 849), (863, 832, 864), (850, 851, 864), (851, 852, 864), (838, 839, 864), (852, 853, 864), (839, 840, 864), (853, 854, 864), (840, 841, 864), (854, 855, 864), (841, 842, 864), (855, 856, 864), (842, 843, 864), (856, 857, 864), (832, 833, 864), (843, 844, 864), (857, 858, 864), (833, 834, 864), (844, 845, 864), (858, 859, 864), (834, 835, 864), (845, 846, 864), (859, 860, 864), (835, 836, 864), (846, 847, 864), (860, 861, 864), (836, 837, 864), (847, 848, 864), (861, 862, 864), (837, 838, 864), (848, 849, 864), (862, 863, 864), (849, 850, 864)])
me_cylinder_001.polygons.foreach_set('use_smooth', [True] * 865)
_uv = me_cylinder_001.uv_layers.new(name='UVMap')
_uv.uv.foreach_set('vector', [1.0, 0.98, 1.0, 1.0, 0.9688, 1.0, 0.9688, 0.98, 0.9688, 0.98, 0.9688, 1.0, 0.9375, 1.0, 0.9375, 0.98, 0.9375, 0.98, 0.9375, 1.0, 0.9062, 1.0, 0.9062, 0.98, 0.9062, 0.98, 0.9062, 1.0, 0.875, 1.0, 0.875, 0.98, 0.875, 0.98, 0.875, 1.0, 0.8438, 1.0, 0.8438, 0.98, 0.8438, 0.98, 0.8438, 1.0, 0.8125, 1.0, 0.8125, 0.98, 0.8125, 0.98, 0.8125, 1.0, 0.7812, 1.0, 0.7812, 0.98, 0.7812, 0.98, 0.7812, 1.0, 0.75, 1.0, 0.75, 0.98, 0.75, 0.98, 0.75, 1.0, 0.7188, 1.0, 0.7188, 0.98, 0.7188, 0.98, 0.7188, 1.0, 0.6875, 1.0, 0.6875, 0.98, 0.6875, 0.98, 0.6875, 1.0, 0.6562, 1.0, 0.6562, 0.98, 0.6562, 0.98, 0.6562, 1.0, 0.625, 1.0, 0.625, 0.98, 0.625, 0.98, 0.625, 1.0, 0.5938, 1.0, 0.5938, 0.98, 0.5938, 0.98, 0.5938, 1.0, 0.5625, 1.0, 0.5625, 0.98, 0.5625, 0.98, 0.5625, 1.0, 0.5312, 1.0, 0.5312, 0.98, 0.5312, 0.98, 0.5312, 1.0, 0.5, 1.0, 0.5, 0.98, 0.5, 0.98, 0.5, 1.0, 0.4688, 1.0, 0.4688, 0.98, 0.4688, 0.98, 0.4688, 1.0, 0.4375, 1.0, 0.4375, 0.98, 0.4375, 0.98, 0.4375, 1.0, 0.4062, 1.0, 0.4062, 0.98, 0.4062, 0.98, 0.4062, 1.0, 0.375, 1.0, 0.375, 0.98, 0.375, 0.98, 0.375, 1.0, 0.3438, 1.0, 0.3438, 0.98, 0.3438, 0.98, 0.3438, 1.0, 0.3125, 1.0, 0.3125, 0.98, 0.3125, 0.98, 0.3125, 1.0, 0.2812, 1.0, 0.2812, 0.98, 0.2812, 0.98, 0.2812, 1.0, 0.25, 1.0, 0.25, 0.98, 0.25, 0.98, 0.25, 1.0, 0.2188, 1.0, 0.2188, 0.98, 0.2188, 0.98, 0.2188, 1.0, 0.1875, 1.0, 0.1875, 0.98, 0.1875, 0.98, 0.1875, 1.0, 0.1562, 1.0, 0.1562, 0.98, 0.1562, 0.98, 0.1562, 1.0, 0.125, 1.0, 0.125, 0.98, 0.125, 0.98, 0.125, 1.0, 0.09375, 1.0, 0.09375, 0.98, 0.09375, 0.98, 0.09375, 1.0, 0.0625, 1.0, 0.0625, 0.98, 0.2968, 0.4854, 0.25, 0.49, 0.2032, 0.4854, 0.1582, 0.4717, 0.1167, 0.4496, 0.08029, 0.4197, 0.05045, 0.3833, 0.02827, 0.3418, 0.01461, 0.2968, 0.01, 0.25, 0.01461, 0.2032, 0.02827, 0.1582, 0.05045, 0.1167, 0.08029, 0.08029, 0.1167, 0.05045, 0.1582, 0.02827, 0.2032, 0.01461, 0.25, 0.01, 0.2968, 0.01461, 0.3418, 0.02827, 0.3833, 0.05045, 0.4197, 0.08029, 0.4496, 0.1167, 0.4717, 0.1582, 0.4854, 0.2032, 0.49, 0.25, 0.4854, 0.2968, 0.4717, 0.3418, 0.4496, 0.3833, 0.4197, 0.4197, 0.3833, 0.4496, 0.3418, 0.4717, 0.0625, 0.98, 0.0625, 1.0, 0.03125, 1.0, 0.03125, 0.98, 0.03125, 0.98, 0.03125, 1.0, 0.0, 1.0, 0.0, 0.98, 0.8125, 0.5, 0.7812, 0.5, 0.7812, 0.5, 0.8125, 0.5, 0.03125, 0.9333, 0.03125, 0.98, 0.0, 0.98, 0.0, 0.9333, 0.0625, 0.9333, 0.0625, 0.98, 0.03125, 0.98, 0.03125, 0.9333, 0.09375, 0.9333, 0.09375, 0.98, 0.0625, 0.98, 0.0625, 0.9333, 0.125, 0.9333, 0.125, 0.98, 0.09375, 0.98, 0.09375, 0.9333, 0.1562, 0.9333, 0.1562, 0.98, 0.125, 0.98, 0.125, 0.9333, 0.1875, 0.9333, 0.1875, 0.98, 0.1562, 0.98, 0.1562, 0.9333, 0.2188, 0.9333, 0.2188, 0.98, 0.1875, 0.98, 0.1875, 0.9333, 0.25, 0.9333, 0.25, 0.98, 0.2188, 0.98, 0.2188, 0.9333, 0.2812, 0.9333, 0.2812, 0.98, 0.25, 0.98, 0.25, 0.9333, 0.3125, 0.9333, 0.3125, 0.98, 0.2812, 0.98, 0.2812, 0.9333, 0.3438, 0.9333, 0.3438, 0.98, 0.3125, 0.98, 0.3125, 0.9333, 0.375, 0.9333, 0.375, 0.98, 0.3438, 0.98, 0.3438, 0.9333, 0.4062, 0.9333, 0.4062, 0.98, 0.375, 0.98, 0.375, 0.9333, 0.4375, 0.9333, 0.4375, 0.98, 0.4062, 0.98, 0.4062, 0.9333, 0.4688, 0.9333, 0.4688, 0.98, 0.4375, 0.98, 0.4375, 0.9333, 0.5, 0.9333, 0.5, 0.98, 0.4688, 0.98, 0.4688, 0.9333, 0.5312, 0.9333, 0.5312, 0.98, 0.5, 0.98, 0.5, 0.9333, 0.5625, 0.9333, 0.5625, 0.98, 0.5312, 0.98, 0.5312, 0.9333, 0.5938, 0.9333, 0.5938, 0.98, 0.5625, 0.98, 0.5625, 0.9333, 0.625, 0.9333, 0.625, 0.98, 0.5938, 0.98, 0.5938, 0.9333, 0.6562, 0.9333, 0.6562, 0.98, 0.625, 0.98, 0.625, 0.9333, 0.6875, 0.9333, 0.6875, 0.98, 0.6562, 0.98, 0.6562, 0.9333, 0.7187, 0.9333, 0.7188, 0.98, 0.6875, 0.98, 0.6875, 0.9333, 0.75, 0.9333, 0.75, 0.98, 0.7188, 0.98, 0.7187, 0.9333, 0.7812, 0.9333, 0.7812, 0.98, 0.75, 0.98, 0.75, 0.9333, 0.8125, 0.9333, 0.8125, 0.98, 0.7812, 0.98, 0.7812, 0.9333, 0.8438, 0.9333, 0.8438, 0.98, 0.8125, 0.98, 0.8125, 0.9333, 0.875, 0.9333, 0.875, 0.98, 0.8438, 0.98, 0.8438, 0.9333, 0.9062, 0.9333, 0.9062, 0.98, 0.875, 0.98, 0.875, 0.9333, 0.9375, 0.9333, 0.9375, 0.98, 0.9062, 0.98, 0.9062, 0.9333, 0.9688, 0.9333, 0.9688, 0.98, 0.9375, 0.98, 0.9375, 0.9333, 1.0, 0.9333, 1.0, 0.98, 0.9688, 0.98, 0.9688, 0.9333, 1.0, 0.8459, 1.0, 0.9333, 0.9688, 0.9333, 0.9688, 0.8459, 0.9688, 0.8459, 0.9688, 0.9333, 0.9375, 0.9333, 0.9375, 0.8459, 0.9375, 0.8459, 0.9375, 0.9333, 0.9062, 0.9333, 0.9063, 0.8459, 0.9063, 0.8459, 0.9062, 0.9333, 0.875, 0.9333, 0.875, 0.8459, 0.875, 0.8459, 0.875, 0.9333, 0.8438, 0.9333, 0.8438, 0.8459, 0.8438, 0.8459, 0.8438, 0.9333, 0.8125, 0.9333, 0.8125, 0.8459, 0.8125, 0.8459, 0.8125, 0.9333, 0.7812, 0.9333, 0.7812, 0.8459, 0.7812, 0.8459, 0.7812, 0.9333, 0.75, 0.9333, 0.75, 0.8459, 0.75, 0.8459, 0.75, 0.9333, 0.7187, 0.9333, 0.7188, 0.8459, 0.7188, 0.8459, 0.7187, 0.9333, 0.6875, 0.9333, 0.6875, 0.8459, 0.6875, 0.8459, 0.6875, 0.9333, 0.6562, 0.9333, 0.6562, 0.8459, 0.6562, 0.8459, 0.6562, 0.9333, 0.625, 0.9333, 0.625, 0.8459, 0.625, 0.8459, 0.625, 0.9333, 0.5938, 0.9333, 0.5938, 0.8459, 0.5938, 0.8459, 0.5938, 0.9333, 0.5625, 0.9333, 0.5625, 0.8459, 0.5625, 0.8459, 0.5625, 0.9333, 0.5312, 0.9333, 0.5312, 0.8459, 0.5312, 0.8459, 0.5312, 0.9333, 0.5, 0.9333, 0.5, 0.8459, 0.5, 0.8459, 0.5, 0.9333, 0.4688, 0.9333, 0.4687, 0.8459, 0.4687, 0.8459, 0.4688, 0.9333, 0.4375, 0.9333, 0.4375, 0.8459, 0.4375, 0.8459, 0.4375, 0.9333, 0.4062, 0.9333, 0.4062, 0.8459, 0.4062, 0.8459, 0.4062, 0.9333, 0.375, 0.9333, 0.375, 0.8459, 0.375, 0.8459, 0.375, 0.9333, 0.3438, 0.9333, 0.3438, 0.8459, 0.3438, 0.8459, 0.3438, 0.9333, 0.3125, 0.9333, 0.3125, 0.8459, 0.3125, 0.8459, 0.3125, 0.9333, 0.2812, 0.9333, 0.2812, 0.8459, 0.2812, 0.8459, 0.2812, 0.9333, 0.25, 0.9333, 0.25, 0.8459, 0.25, 0.8459, 0.25, 0.9333, 0.2188, 0.9333, 0.2188, 0.8459, 0.2188, 0.8459, 0.2188, 0.9333, 0.1875, 0.9333, 0.1875, 0.8459, 0.1875, 0.8459, 0.1875, 0.9333, 0.1562, 0.9333, 0.1562, 0.8459, 0.1562, 0.8459, 0.1562, 0.9333, 0.125, 0.9333, 0.125, 0.8459, 0.125, 0.8459, 0.125, 0.9333, 0.09375, 0.9333, 0.09375, 0.8459, 0.09375, 0.8459, 0.09375, 0.9333, 0.0625, 0.9333, 0.0625, 0.8459, 0.0625, 0.8459, 0.0625, 0.9333, 0.03125, 0.9333, 0.03125, 0.8459, 0.03125, 0.8459, 0.03125, 0.9333, 0.0, 0.9333, 0.0, 0.8459, 0.7188, 0.5, 0.6875, 0.5, 0.6875, 0.5, 0.7188, 0.5, 0.5312, 0.5, 0.5, 0.5, 0.5, 0.5, 0.5312, 0.5, 0.25, 0.5, 0.2188, 0.5, 0.2188, 0.5, 0.25, 0.5, 0.9375, 0.5, 0.9062, 0.5, 0.9062, 0.5, 0.9375, 0.5, 0.6562, 0.5, 0.625, 0.5, 0.625, 0.5, 0.6562, 0.5, 0.375, 0.5, 0.3438, 0.5, 0.3438, 0.5, 0.375, 0.5, 0.09375, 0.5, 0.0625, 0.5, 0.0625, 0.5, 0.09375, 0.5, 0.7812, 0.5, 0.75, 0.5, 0.75, 0.5, 0.7812, 0.5, 0.5, 0.5, 0.4688, 0.5, 0.4688, 0.5, 0.5, 0.5, 0.2188, 0.5, 0.1875, 0.5, 0.1875, 0.5, 0.2188, 0.5, 0.9062, 0.5, 0.875, 0.5, 0.875, 0.5, 0.9062, 0.5, 0.625, 0.5, 0.5938, 0.5, 0.5938, 0.5, 0.625, 0.5, 0.3438, 0.5, 0.3125, 0.5, 0.3125, 0.5, 0.3438, 0.5, 0.0625, 0.5, 0.03125, 0.5, 0.03125, 0.5, 0.0625, 0.5, 0.75, 0.5, 0.7188, 0.5, 0.7188, 0.5, 0.75, 0.5, 0.4688, 0.5, 0.4375, 0.5, 0.4375, 0.5, 0.4688, 0.5, 0.1875, 0.5, 0.1562, 0.5, 0.1562, 0.5, 0.1875, 0.5, 0.875, 0.5, 0.8438, 0.5, 0.8438, 0.5, 0.875, 0.5, 0.5938, 0.5, 0.5625, 0.5, 0.5625, 0.5, 0.5938, 0.5, 0.3125, 0.5, 0.2812, 0.5, 0.2812, 0.5, 0.3125, 0.5, 1.0, 0.5, 0.9688, 0.5, 0.9688, 0.5, 1.0, 0.5, 0.03125, 0.5, 0.0, 0.5, 0.0, 0.5, 0.03125, 0.5, 0.7188, 0.5, 0.6875, 0.5, 0.6875, 0.5, 0.7188, 0.5, 0.4375, 0.5, 0.4062, 0.5, 0.4062, 0.5, 0.4375, 0.5, 0.1562, 0.5, 0.125, 0.5, 0.125, 0.5, 0.1562, 0.5, 0.8438, 0.5, 0.8125, 0.5, 0.8125, 0.5, 0.8438, 0.5, 0.5625, 0.5, 0.5312, 0.5, 0.5312, 0.5, 0.5625, 0.5, 0.2812, 0.5, 0.25, 0.5, 0.25, 0.5, 0.2812, 0.5, 0.9688, 0.5, 0.9375, 0.5, 0.9375, 0.5, 0.9688, 0.5, 0.6875, 0.5, 0.6562, 0.5, 0.6562, 0.5, 0.6875, 0.5, 0.4062, 0.5, 0.375, 0.5, 0.375, 0.5, 0.4062, 0.5, 0.125, 0.5, 0.09375, 0.5, 0.09375, 0.5, 0.125, 0.5, 0.625, 0.5, 0.5938, 0.5, 0.5938, 0.5, 0.625, 0.5, 0.2812, 0.5, 0.25, 0.5, 0.25, 0.5, 0.2812, 0.5, 0.6875, 0.5, 0.6562, 0.5, 0.6562, 0.5, 0.6875, 0.5, 0.25, 0.5, 0.2188, 0.5, 0.2188, 0.5, 0.25, 0.5, 0.6562, 0.5, 0.625, 0.5, 0.625, 0.5, 0.6562, 0.5, 0.2188, 0.5, 0.1875, 0.5, 0.1875, 0.5, 0.2188, 0.5, 0.625, 0.5, 0.5938, 0.5, 0.5938, 0.5, 0.625, 0.5, 0.1875, 0.5, 0.1562, 0.5, 0.1562, 0.5, 0.1875, 0.5, 0.5938, 0.5, 0.5625, 0.5, 0.5625, 0.5, 0.5938, 0.5, 1.0, 0.5, 0.9688, 0.5, 0.9688, 0.5, 1.0, 0.5, 0.1562, 0.5, 0.125, 0.5, 0.125, 0.5, 0.1562, 0.5, 0.5625, 0.5, 0.5312, 0.5, 0.5312, 0.5, 0.5625, 0.5, 0.9688, 0.5, 0.9375, 0.5, 0.9375, 0.5, 0.9688, 0.5, 0.125, 0.5, 0.09375, 0.5, 0.09375, 0.5, 0.125, 0.5, 0.5312, 0.5, 0.5, 0.5, 0.5, 0.5, 0.5312, 0.5, 0.9375, 0.5, 0.9062, 0.5, 0.9062, 0.5, 0.9375, 0.5, 0.09375, 0.5, 0.0625, 0.5, 0.0625, 0.5, 0.09375, 0.5, 0.5, 0.5, 0.4688, 0.5, 0.4688, 0.5, 0.5, 0.5, 0.9062, 0.5, 0.875, 0.5, 0.875, 0.5, 0.9062, 0.5, 0.0625, 0.5, 0.03125, 0.5, 0.03125, 0.5, 0.0625, 0.5, 0.4688, 0.5, 0.4375, 0.5, 0.4375, 0.5, 0.4688, 0.5, 0.875, 0.5, 0.8438, 0.5, 0.8438, 0.5, 0.875, 0.5, 0.03125, 0.5, 0.0, 0.5, 0.0, 0.5, 0.03125, 0.5, 0.4375, 0.5, 0.4062, 0.5, 0.4062, 0.5, 0.4375, 0.5, 0.8438, 0.5, 0.8125, 0.5, 0.8125, 0.5, 0.8438, 0.5, 0.4062, 0.5, 0.375, 0.5, 0.375, 0.5, 0.4062, 0.5, 0.8125, 0.5, 0.7812, 0.5, 0.7812, 0.5, 0.8125, 0.5, 0.375, 0.5, 0.3438, 0.5, 0.3438, 0.5, 0.375, 0.5, 0.7812, 0.5, 0.75, 0.5, 0.75, 0.5, 0.7812, 0.5, 0.3438, 0.5, 0.3125, 0.5, 0.3125, 0.5, 0.3438, 0.5, 0.75, 0.5, 0.7188, 0.5, 0.7188, 0.5, 0.75, 0.5, 0.3125, 0.5, 0.2812, 0.5, 0.2812, 0.5, 0.3125, 0.5, 0.5312, 0.5, 0.5, 0.5, 0.5, 0.5, 0.5312, 0.5, 0.1875, 0.5, 0.1562, 0.5, 0.1562, 0.5, 0.1875, 0.5, 0.5938, 0.5, 0.5625, 0.5, 0.5625, 0.5, 0.5938, 0.5, 1.0, 0.5, 0.9688, 0.5, 0.9688, 0.5, 1.0, 0.5, 0.1562, 0.5, 0.125, 0.5, 0.125, 0.5, 0.1562, 0.5, 0.5625, 0.5, 0.5312, 0.5, 0.5312, 0.5, 0.5625, 0.5, 0.9688, 0.5, 0.9375, 0.5, 0.9375, 0.5, 0.9688, 0.5, 0.125, 0.5, 0.09375, 0.5, 0.09375, 0.5, 0.125, 0.5, 0.5312, 0.5, 0.5, 0.5, 0.5, 0.5, 0.5312, 0.5, 0.9375, 0.5, 0.9062, 0.5, 0.9062, 0.5, 0.9375, 0.5, 0.09375, 0.5, 0.0625, 0.5, 0.0625, 0.5, 0.09375, 0.5, 0.5, 0.5, 0.4688, 0.5, 0.4688, 0.5, 0.5, 0.5, 0.9062, 0.5, 0.875, 0.5, 0.875, 0.5, 0.9062, 0.5, 0.0625, 0.5, 0.03125, 0.5, 0.03125, 0.5, 0.0625, 0.5, 0.4688, 0.5, 0.4375, 0.5, 0.4375, 0.5, 0.4688, 0.5, 0.875, 0.5, 0.8438, 0.5, 0.8438, 0.5, 0.875, 0.5, 0.03125, 0.5, 0.0, 0.5, 0.0, 0.5, 0.03125, 0.5, 0.4375, 0.5, 0.4062, 0.5, 0.4062, 0.5, 0.4375, 0.5, 0.8438, 0.5, 0.8125, 0.5, 0.8125, 0.5, 0.8438, 0.5, 0.4062, 0.5, 0.375, 0.5, 0.375, 0.5, 0.4062, 0.5, 0.8125, 0.5, 0.7812, 0.5, 0.7812, 0.5, 0.8125, 0.5, 0.375, 0.5, 0.3438, 0.5, 0.3438, 0.5, 0.375, 0.5, 0.7812, 0.5, 0.75, 0.5, 0.75, 0.5, 0.7812, 0.5, 0.3438, 0.5, 0.3125, 0.5, 0.3125, 0.5, 0.3438, 0.5, 0.75, 0.5, 0.7188, 0.5, 0.7188, 0.5, 0.75, 0.5, 0.3125, 0.5, 0.2812, 0.5, 0.2812, 0.5, 0.3125, 0.5, 0.7188, 0.5, 0.6875, 0.5, 0.6875, 0.5, 0.7188, 0.5, 0.2812, 0.5, 0.25, 0.5, 0.25, 0.5, 0.2812, 0.5, 0.6875, 0.5, 0.6562, 0.5, 0.6562, 0.5, 0.6875, 0.5, 0.25, 0.5, 0.2188, 0.5, 0.2188, 0.5, 0.25, 0.5, 0.6562, 0.5, 0.625, 0.5, 0.625, 0.5, 0.6562, 0.5, 0.2188, 0.5, 0.1875, 0.5, 0.1875, 0.5, 0.2188, 0.5, 0.4375, 0.5, 0.4062, 0.5, 0.4062, 0.5, 0.4375, 0.5, 0.9375, 0.5, 0.9062, 0.5, 0.9062, 0.5, 0.9375, 0.5, 0.09375, 0.5, 0.0625, 0.5, 0.0625, 0.5, 0.09375, 0.5, 0.5, 0.5, 0.4688, 0.5, 0.4688, 0.5, 0.5, 0.5, 0.9062, 0.5, 0.875, 0.5, 0.875, 0.5, 0.9062, 0.5, 0.0625, 0.5, 0.03125, 0.5, 0.03125, 0.5, 0.0625, 0.5, 0.4688, 0.5, 0.4375, 0.5, 0.4375, 0.5, 0.4688, 0.5, 0.875, 0.5, 0.8438, 0.5, 0.8438, 0.5, 0.875, 0.5, 0.03125, 0.5, 0.0, 0.5, 0.0, 0.5, 0.03125, 0.5, 0.4375, 0.5, 0.4062, 0.5, 0.4062, 0.5, 0.4375, 0.5, 0.8438, 0.5, 0.8125, 0.5, 0.8125, 0.5, 0.8438, 0.5, 0.4062, 0.5, 0.375, 0.5, 0.375, 0.5, 0.4062, 0.5, 0.8125, 0.5, 0.7812, 0.5, 0.7812, 0.5, 0.8125, 0.5, 0.375, 0.5, 0.3438, 0.5, 0.3438, 0.5, 0.375, 0.5, 0.7812, 0.5, 0.75, 0.5, 0.75, 0.5, 0.7812, 0.5, 0.3438, 0.5, 0.3125, 0.5, 0.3125, 0.5, 0.3438, 0.5, 0.75, 0.5, 0.7188, 0.5, 0.7188, 0.5, 0.75, 0.5, 0.3125, 0.5, 0.2812, 0.5, 0.2812, 0.5, 0.3125, 0.5, 0.7188, 0.5, 0.6875, 0.5, 0.6875, 0.5, 0.7188, 0.5, 0.2812, 0.5, 0.25, 0.5, 0.25, 0.5, 0.2812, 0.5, 0.6875, 0.5, 0.6562, 0.5, 0.6562, 0.5, 0.6875, 0.5, 0.25, 0.5, 0.2188, 0.5, 0.2188, 0.5, 0.25, 0.5, 0.6562, 0.5, 0.625, 0.5, 0.625, 0.5, 0.6562, 0.5, 0.2188, 0.5, 0.1875, 0.5, 0.1875, 0.5, 0.2188, 0.5, 0.625, 0.5, 0.5938, 0.5, 0.5938, 0.5, 0.625, 0.5, 0.1875, 0.5, 0.1562, 0.5, 0.1562, 0.5, 0.1875, 0.5, 0.5938, 0.5, 0.5625, 0.5, 0.5625, 0.5, 0.5938, 0.5, 1.0, 0.5, 0.9688, 0.5, 0.9688, 0.5, 1.0, 0.5, 0.1562, 0.5, 0.125, 0.5, 0.125, 0.5, 0.1562, 0.5, 0.5625, 0.5, 0.5312, 0.5, 0.5312, 0.5, 0.5625, 0.5, 0.9688, 0.5, 0.9375, 0.5, 0.9375, 0.5, 0.9688, 0.5, 0.125, 0.5, 0.09375, 0.5, 0.09375, 0.5, 0.125, 0.5, 0.3438, 0.5, 0.3125, 0.5, 0.3125, 0.5, 0.3438, 0.5, 0.8438, 0.5, 0.8125, 0.5, 0.8125, 0.5, 0.8438, 0.5, 0.4062, 0.5, 0.375, 0.5, 0.375, 0.5, 0.4062, 0.5, 0.8125, 0.5, 0.7812, 0.5, 0.7812, 0.5, 0.8125, 0.5, 0.375, 0.5, 0.3438, 0.5, 0.3438, 0.5, 0.375, 0.5, 0.7812, 0.5, 0.75, 0.5, 0.75, 0.5, 0.7812, 0.5, 0.3438, 0.5, 0.3125, 0.5, 0.3125, 0.5, 0.3438, 0.5, 0.75, 0.5, 0.7188, 0.5, 0.7188, 0.5, 0.75, 0.5, 0.3125, 0.5, 0.2812, 0.5, 0.2812, 0.5, 0.3125, 0.5, 0.7188, 0.5, 0.6875, 0.5, 0.6875, 0.5, 0.7188, 0.5, 0.2812, 0.5, 0.25, 0.5, 0.25, 0.5, 0.2812, 0.5, 0.6875, 0.5, 0.6562, 0.5, 0.6562, 0.5, 0.6875, 0.5, 0.25, 0.5, 0.2188, 0.5, 0.2188, 0.5, 0.25, 0.5, 0.6562, 0.5, 0.625, 0.5, 0.625, 0.5, 0.6562, 0.5, 0.2188, 0.5, 0.1875, 0.5, 0.1875, 0.5, 0.2188, 0.5, 0.625, 0.5, 0.5938, 0.5, 0.5938, 0.5, 0.625, 0.5, 0.1875, 0.5, 0.1562, 0.5, 0.1562, 0.5, 0.1875, 0.5, 0.5938, 0.5, 0.5625, 0.5, 0.5625, 0.5, 0.5938, 0.5, 1.0, 0.5, 0.9688, 0.5, 0.9688, 0.5, 1.0, 0.5, 0.1562, 0.5, 0.125, 0.5, 0.125, 0.5, 0.1562, 0.5, 0.5625, 0.5, 0.5312, 0.5, 0.5312, 0.5, 0.5625, 0.5, 0.9688, 0.5, 0.9375, 0.5, 0.9375, 0.5, 0.9688, 0.5, 0.125, 0.5, 0.09375, 0.5, 0.09375, 0.5, 0.125, 0.5, 0.5312, 0.5, 0.5, 0.5, 0.5, 0.5, 0.5312, 0.5, 0.9375, 0.5, 0.9062, 0.5, 0.9062, 0.5, 0.9375, 0.5, 0.09375, 0.5, 0.0625, 0.5, 0.0625, 0.5, 0.09375, 0.5, 0.5, 0.5, 0.4688, 0.5, 0.4688, 0.5, 0.5, 0.5, 0.9062, 0.5, 0.875, 0.5, 0.875, 0.5, 0.9062, 0.5, 0.0625, 0.5, 0.03125, 0.5, 0.03125, 0.5, 0.0625, 0.5, 0.4688, 0.5, 0.4375, 0.5, 0.4375, 0.5, 0.4688, 0.5, 0.875, 0.5, 0.8438, 0.5, 0.8438, 0.5, 0.875, 0.5, 0.03125, 0.5, 0.0, 0.5, 0.0, 0.5, 0.03125, 0.5, 0.25, 0.5, 0.2188, 0.5, 0.2188, 0.5, 0.25, 0.5, 0.75, 0.5, 0.7188, 0.5, 0.7188, 0.5, 0.75, 0.5, 0.3125, 0.5, 0.2812, 0.5, 0.2812, 0.5, 0.3125, 0.5, 0.7188, 0.5, 0.6875, 0.5, 0.6875, 0.5, 0.7188, 0.5, 0.2812, 0.5, 0.25, 0.5, 0.25, 0.5, 0.2812, 0.5, 0.6875, 0.5, 0.6562, 0.5, 0.6562, 0.5, 0.6875, 0.5, 0.25, 0.5, 0.2188, 0.5, 0.2188, 0.5, 0.25, 0.5, 0.6562, 0.5, 0.625, 0.5, 0.625, 0.5, 0.6562, 0.5, 0.2188, 0.5, 0.1875, 0.5, 0.1875, 0.5, 0.2188, 0.5, 0.625, 0.5, 0.5938, 0.5, 0.5938, 0.5, 0.625, 0.5, 0.1875, 0.5, 0.1562, 0.5, 0.1562, 0.5, 0.1875, 0.5, 0.5938, 0.5, 0.5625, 0.5, 0.5625, 0.5, 0.5938, 0.5, 1.0, 0.5, 0.9688, 0.5, 0.9688, 0.5, 1.0, 0.5, 0.1562, 0.5, 0.125, 0.5, 0.125, 0.5, 0.1562, 0.5, 0.5625, 0.5, 0.5312, 0.5, 0.5312, 0.5, 0.5625, 0.5, 0.9688, 0.5, 0.9375, 0.5, 0.9375, 0.5, 0.9688, 0.5, 0.125, 0.5, 0.09375, 0.5, 0.09375, 0.5, 0.125, 0.5, 0.5312, 0.5, 0.5, 0.5, 0.5, 0.5, 0.5312, 0.5, 0.9375, 0.5, 0.9062, 0.5, 0.9062, 0.5, 0.9375, 0.5, 0.09375, 0.5, 0.0625, 0.5, 0.0625, 0.5, 0.09375, 0.5, 0.5, 0.5, 0.4688, 0.5, 0.4688, 0.5, 0.5, 0.5, 0.9062, 0.5, 0.875, 0.5, 0.875, 0.5, 0.9062, 0.5, 0.0625, 0.5, 0.03125, 0.5, 0.03125, 0.5, 0.0625, 0.5, 0.4688, 0.5, 0.4375, 0.5, 0.4375, 0.5, 0.4688, 0.5, 0.875, 0.5, 0.8438, 0.5, 0.8438, 0.5, 0.875, 0.5, 0.03125, 0.5, 0.0, 0.5, 0.0, 0.5, 0.03125, 0.5, 0.4375, 0.5, 0.4062, 0.5, 0.4062, 0.5, 0.4375, 0.5, 0.8438, 0.5, 0.8125, 0.5, 0.8125, 0.5, 0.8438, 0.5, 0.4062, 0.5, 0.375, 0.5, 0.375, 0.5, 0.4062, 0.5, 0.8125, 0.5, 0.7812, 0.5, 0.7812, 0.5, 0.8125, 0.5, 0.375, 0.5, 0.3438, 0.5, 0.3438, 0.5, 0.375, 0.5, 0.7812, 0.5, 0.75, 0.5, 0.75, 0.5, 0.7812, 0.5, 1.0, 0.5, 0.9688, 0.5, 0.9688, 0.5, 1.0, 0.5, 0.6562, 0.5, 0.625, 0.5, 0.625, 0.5, 0.6562, 0.5, 0.2188, 0.5, 0.1875, 0.5, 0.1875, 0.5, 0.2188, 0.5, 0.625, 0.5, 0.5938, 0.5, 0.5938, 0.5, 0.625, 0.5, 0.1875, 0.5, 0.1562, 0.5, 0.1562, 0.5, 0.1875, 0.5, 0.5938, 0.5, 0.5625, 0.5, 0.5625, 0.5, 0.5938, 0.5, 1.0, 0.5, 0.9688, 0.5, 0.9688, 0.5, 1.0, 0.5, 0.1562, 0.5, 0.125, 0.5, 0.125, 0.5, 0.1562, 0.5, 0.5625, 0.5, 0.5312, 0.5, 0.5312, 0.5, 0.5625, 0.5, 0.9688, 0.5, 0.9375, 0.5, 0.9375, 0.5, 0.9688, 0.5, 0.125, 0.5, 0.09375, 0.5, 0.09375, 0.5, 0.125, 0.5, 0.5312, 0.5, 0.5, 0.5, 0.5, 0.5, 0.5312, 0.5, 0.9375, 0.5, 0.9062, 0.5, 0.9062, 0.5, 0.9375, 0.5, 0.09375, 0.5, 0.0625, 0.5, 0.0625, 0.5, 0.09375, 0.5, 0.5, 0.5, 0.4688, 0.5, 0.4688, 0.5, 0.5, 0.5, 0.9062, 0.5, 0.875, 0.5, 0.875, 0.5, 0.9062, 0.5, 0.0625, 0.5, 0.03125, 0.5, 0.03125, 0.5, 0.0625, 0.5, 0.4688, 0.5, 0.4375, 0.5, 0.4375, 0.5, 0.4688, 0.5, 0.875, 0.5, 0.8438, 0.5, 0.8438, 0.5, 0.875, 0.5, 0.03125, 0.5, 0.0, 0.5, 0.0, 0.5, 0.03125, 0.5, 0.4375, 0.5, 0.4062, 0.5, 0.4062, 0.5, 0.4375, 0.5, 0.8438, 0.5, 0.8125, 0.5, 0.8125, 0.5, 0.8438, 0.5, 0.4062, 0.5, 0.375, 0.5, 0.375, 0.5, 0.4062, 0.5, 0.8125, 0.5, 0.7812, 0.5, 0.7812, 0.5, 0.8125, 0.5, 0.375, 0.5, 0.3438, 0.5, 0.3438, 0.5, 0.375, 0.5, 0.7812, 0.5, 0.75, 0.5, 0.75, 0.5, 0.7812, 0.5, 0.3438, 0.5, 0.3125, 0.5, 0.3125, 0.5, 0.3438, 0.5, 0.75, 0.5, 0.7188, 0.5, 0.7188, 0.5, 0.75, 0.5, 0.3125, 0.5, 0.2812, 0.5, 0.2812, 0.5, 0.3125, 0.5, 0.7188, 0.5, 0.6875, 0.5, 0.6875, 0.5, 0.7188, 0.5, 0.2812, 0.5, 0.25, 0.5, 0.25, 0.5, 0.2812, 0.5, 0.6875, 0.5, 0.6562, 0.5, 0.6562, 0.5, 0.6875, 0.5, 0.9062, 0.5, 0.875, 0.5, 0.875, 0.5, 0.9062, 0.5, 0.1562, 0.5, 0.125, 0.5, 0.125, 0.5, 0.1562, 0.5, 0.5625, 0.5, 0.5312, 0.5, 0.5312, 0.5, 0.5625, 0.5, 0.9688, 0.5, 0.9375, 0.5, 0.9375, 0.5, 0.9688, 0.5, 0.125, 0.5, 0.09375, 0.5, 0.09375, 0.5, 0.125, 0.5, 0.5312, 0.5, 0.5, 0.5, 0.5, 0.5, 0.5312, 0.5, 0.9375, 0.5, 0.9062, 0.5, 0.9062, 0.5, 0.9375, 0.5, 0.09375, 0.5, 0.0625, 0.5, 0.0625, 0.5, 0.09375, 0.5, 0.5, 0.5, 0.4688, 0.5, 0.4688, 0.5, 0.5, 0.5, 0.9062, 0.5, 0.875, 0.5, 0.875, 0.5, 0.9062, 0.5, 0.0625, 0.5, 0.03125, 0.5, 0.03125, 0.5, 0.0625, 0.5, 0.4688, 0.5, 0.4375, 0.5, 0.4375, 0.5, 0.4688, 0.5, 0.875, 0.5, 0.8438, 0.5, 0.8438, 0.5, 0.875, 0.5, 0.03125, 0.5, 0.0, 0.5, 0.0, 0.5, 0.03125, 0.5, 0.4375, 0.5, 0.4062, 0.5, 0.4062, 0.5, 0.4375, 0.5, 0.8438, 0.5, 0.8125, 0.5, 0.8125, 0.5, 0.8438, 0.5, 0.4062, 0.5, 0.375, 0.5, 0.375, 0.5, 0.4062, 0.5, 0.8125, 0.5, 0.7812, 0.5, 0.7812, 0.5, 0.8125, 0.5, 0.375, 0.5, 0.3438, 0.5, 0.3438, 0.5, 0.375, 0.5, 0.7812, 0.5, 0.75, 0.5, 0.75, 0.5, 0.7812, 0.5, 0.3438, 0.5, 0.3125, 0.5, 0.3125, 0.5, 0.3438, 0.5, 0.75, 0.5, 0.7188, 0.5, 0.7188, 0.5, 0.75, 0.5, 0.3125, 0.5, 0.2812, 0.5, 0.2812, 0.5, 0.3125, 0.5, 0.7188, 0.5, 0.6875, 0.5, 0.6875, 0.5, 0.7188, 0.5, 0.2812, 0.5, 0.25, 0.5, 0.25, 0.5, 0.2812, 0.5, 0.6875, 0.5, 0.6562, 0.5, 0.6562, 0.5, 0.6875, 0.5, 0.25, 0.5, 0.2188, 0.5, 0.2188, 0.5, 0.25, 0.5, 0.6562, 0.5, 0.625, 0.5, 0.625, 0.5, 0.6562, 0.5, 0.2188, 0.5, 0.1875, 0.5, 0.1875, 0.5, 0.2188, 0.5, 0.625, 0.5, 0.5938, 0.5, 0.5938, 0.5, 0.625, 0.5, 0.1875, 0.5, 0.1562, 0.5, 0.1562, 0.5, 0.1875, 0.5, 0.5938, 0.5, 0.5625, 0.5, 0.5625, 0.5, 0.5938, 0.5, 0.75, 0.5, 0.7812, 0.5, 0.7812, 0.5, 0.75, 0.5, 0.0625, 0.5, 0.03125, 0.5, 0.03125, 0.5, 0.0625, 0.5, 0.4688, 0.5, 0.4375, 0.5, 0.4375, 0.5, 0.4688, 0.5, 0.875, 0.5, 0.8438, 0.5, 0.8438, 0.5, 0.875, 0.5, 0.03125, 0.5, 0.0, 0.5, 0.0, 0.5, 0.03125, 0.5, 0.4375, 0.5, 0.4062, 0.5, 0.4062, 0.5, 0.4375, 0.5, 0.8438, 0.5, 0.8125, 0.5, 0.8125, 0.5, 0.8438, 0.5, 0.4062, 0.5, 0.375, 0.5, 0.375, 0.5, 0.4062, 0.5, 0.8125, 0.5, 0.7812, 0.5, 0.7812, 0.5, 0.8125, 0.5, 0.375, 0.5, 0.3438, 0.5, 0.3438, 0.5, 0.375, 0.5, 0.7812, 0.5, 0.75, 0.5, 0.75, 0.5, 0.7812, 0.5, 0.3438, 0.5, 0.3125, 0.5, 0.3125, 0.5, 0.3438, 0.5, 0.75, 0.5, 0.7188, 0.5, 0.7188, 0.5, 0.75, 0.5, 0.3125, 0.5, 0.2812, 0.5, 0.2812, 0.5, 0.3125, 0.5, 0.7188, 0.5, 0.6875, 0.5, 0.6875, 0.5, 0.7188, 0.5, 0.2812, 0.5, 0.25, 0.5, 0.25, 0.5, 0.2812, 0.5, 0.6875, 0.5, 0.6562, 0.5, 0.6562, 0.5, 0.6875, 0.5, 0.25, 0.5, 0.2188, 0.5, 0.2188, 0.5, 0.25, 0.5, 0.6562, 0.5, 0.625, 0.5, 0.625, 0.5, 0.6562, 0.5, 0.2188, 0.5, 0.1875, 0.5, 0.1875, 0.5, 0.2188, 0.5, 0.625, 0.5, 0.5938, 0.5, 0.5938, 0.5, 0.625, 0.5, 0.1875, 0.5, 0.1562, 0.5, 0.1562, 0.5, 0.1875, 0.5, 0.5938, 0.5, 0.5625, 0.5, 0.5625, 0.5, 0.5938, 0.5, 1.0, 0.5, 0.9688, 0.5, 0.9688, 0.5, 1.0, 0.5, 0.1562, 0.5, 0.125, 0.5, 0.125, 0.5, 0.1562, 0.5, 0.5625, 0.5, 0.5312, 0.5, 0.5312, 0.5, 0.5625, 0.5, 0.9688, 0.5, 0.9375, 0.5, 0.9375, 0.5, 0.9688, 0.5, 0.125, 0.5, 0.09375, 0.5, 0.09375, 0.5, 0.125, 0.5, 0.5312, 0.5, 0.5, 0.5, 0.5, 0.5, 0.5312, 0.5, 0.9375, 0.5, 0.9062, 0.5, 0.9062, 0.5, 0.9375, 0.5, 0.09375, 0.5, 0.0625, 0.5, 0.0625, 0.5, 0.09375, 0.5, 0.5, 0.5, 0.4688, 0.5, 0.4688, 0.5, 0.5, 0.5, 0.3125, 0.5, 0.3438, 0.5, 0.3438, 0.5, 0.3125, 0.5, 0.7188, 0.5, 0.75, 0.5, 0.75, 0.5, 0.7188, 0.5, 0.2812, 0.5, 0.3125, 0.5, 0.3125, 0.5, 0.2812, 0.5, 0.6875, 0.5, 0.7188, 0.5, 0.7188, 0.5, 0.6875, 0.5, 0.25, 0.5, 0.2812, 0.5, 0.2812, 0.5, 0.25, 0.5, 0.6562, 0.5, 0.6875, 0.5, 0.6875, 0.5, 0.6562, 0.5, 0.2188, 0.5, 0.25, 0.5, 0.25, 0.5, 0.2188, 0.5, 0.625, 0.5, 0.6562, 0.5, 0.6562, 0.5, 0.625, 0.5, 0.1875, 0.5, 0.2188, 0.5, 0.2188, 0.5, 0.1875, 0.5, 0.5938, 0.5, 0.625, 0.5, 0.625, 0.5, 0.5938, 0.5, 0.1562, 0.5, 0.1875, 0.5, 0.1875, 0.5, 0.1562, 0.5, 0.5625, 0.5, 0.5938, 0.5, 0.5938, 0.5, 0.5625, 0.5, 0.125, 0.5, 0.1562, 0.5, 0.1562, 0.5, 0.125, 0.5, 0.5312, 0.5, 0.5625, 0.5, 0.5625, 0.5, 0.5312, 0.5, 0.0, 0.5, 0.03125, 0.5, 0.03125, 0.5, 0.0, 0.5, 0.09375, 0.5, 0.125, 0.5, 0.125, 0.5, 0.09375, 0.5, 0.5, 0.5, 0.5312, 0.5, 0.5312, 0.5, 0.5, 0.5, 0.9062, 0.5, 0.9375, 0.5, 0.9375, 0.5, 0.9062, 0.5, 0.0625, 0.5, 0.09375, 0.5, 0.09375, 0.5, 0.0625, 0.5, 0.4688, 0.5, 0.5, 0.5, 0.5, 0.5, 0.4688, 0.5, 0.875, 0.5, 0.9062, 0.5, 0.9062, 0.5, 0.875, 0.5, 0.03125, 0.5, 0.0625, 0.5, 0.0625, 0.5, 0.03125, 0.5, 0.4375, 0.5, 0.4688, 0.5, 0.4688, 0.5, 0.4375, 0.5, 0.8438, 0.5, 0.875, 0.5, 0.875, 0.5, 0.8438, 0.5, 1.0, 0.5, 1.0, 0.5, 0.9687, 0.5, 0.9688, 0.5, 0.4062, 0.5, 0.4375, 0.5, 0.4375, 0.5, 0.4062, 0.5, 0.8125, 0.5, 0.8438, 0.5, 0.8438, 0.5, 0.8125, 0.5, 1.0, 0.5, 0.9688, 0.5, 0.9688, 0.5, 1.0, 0.5, 0.375, 0.5, 0.4062, 0.5, 0.4062, 0.5, 0.375, 0.5, 0.7812, 0.5, 0.8125, 0.5, 0.8125, 0.5, 0.7812, 0.5, 0.3438, 0.5, 0.375, 0.5, 0.375, 0.5, 0.3438, 0.5, 0.03125, 0.5, 0.03125, 0.8459, 0.0, 0.8459, 0.0, 0.5, 0.0625, 0.5, 0.0625, 0.8459, 0.03125, 0.8459, 0.03125, 0.5, 0.09375, 0.5, 0.09375, 0.8459, 0.0625, 0.8459, 0.0625, 0.5, 0.125, 0.5, 0.125, 0.8459, 0.09375, 0.8459, 0.09375, 0.5, 0.1562, 0.5, 0.1562, 0.8459, 0.125, 0.8459, 0.125, 0.5, 0.1875, 0.5, 0.1875, 0.8459, 0.1562, 0.8459, 0.1562, 0.5, 0.2188, 0.5, 0.2188, 0.8459, 0.1875, 0.8459, 0.1875, 0.5, 0.25, 0.5, 0.25, 0.8459, 0.2188, 0.8459, 0.2188, 0.5, 0.2812, 0.5, 0.2812, 0.8459, 0.25, 0.8459, 0.25, 0.5, 0.3125, 0.5, 0.3125, 0.8459, 0.2812, 0.8459, 0.2812, 0.5, 0.3438, 0.5, 0.3438, 0.8459, 0.3125, 0.8459, 0.3125, 0.5, 0.375, 0.5, 0.375, 0.8459, 0.3438, 0.8459, 0.3438, 0.5, 0.4062, 0.5, 0.4062, 0.8459, 0.375, 0.8459, 0.375, 0.5, 0.4375, 0.5, 0.4375, 0.8459, 0.4062, 0.8459, 0.4062, 0.5, 0.4688, 0.5, 0.4687, 0.8459, 0.4375, 0.8459, 0.4375, 0.5, 0.5, 0.5, 0.5, 0.8459, 0.4687, 0.8459, 0.4688, 0.5, 0.5312, 0.5, 0.5312, 0.8459, 0.5, 0.8459, 0.5, 0.5, 0.5625, 0.5, 0.5625, 0.8459, 0.5312, 0.8459, 0.5312, 0.5, 0.5938, 0.5, 0.5938, 0.8459, 0.5625, 0.8459, 0.5625, 0.5, 0.625, 0.5, 0.625, 0.8459, 0.5938, 0.8459, 0.5938, 0.5, 0.6562, 0.5, 0.6562, 0.8459, 0.625, 0.8459, 0.625, 0.5, 0.6875, 0.5, 0.6875, 0.8459, 0.6562, 0.8459, 0.6562, 0.5, 0.7188, 0.5, 0.7188, 0.8459, 0.6875, 0.8459, 0.6875, 0.5, 0.75, 0.5, 0.75, 0.8459, 0.7188, 0.8459, 0.7188, 0.5, 0.7812, 0.5, 0.7812, 0.8459, 0.75, 0.8459, 0.75, 0.5, 0.8125, 0.5, 0.8125, 0.8459, 0.7812, 0.8459, 0.7812, 0.5, 0.8438, 0.5, 0.8438, 0.8459, 0.8125, 0.8459, 0.8125, 0.5, 0.875, 0.5, 0.875, 0.8459, 0.8438, 0.8459, 0.8438, 0.5, 0.9062, 0.5, 0.9063, 0.8459, 0.875, 0.8459, 0.875, 0.5, 0.9375, 0.5, 0.9375, 0.8459, 0.9063, 0.8459, 0.9062, 0.5, 0.9688, 0.5, 0.9688, 0.8459, 0.9375, 0.8459, 0.9375, 0.5, 1.0, 0.5, 1.0, 0.8459, 0.9688, 0.8459, 0.9688, 0.5, 0.4375, 0.5, 0.4375, 0.5, 0.4062, 0.5, 0.4062, 0.5, 0.3438, 0.5, 0.3438, 0.5, 0.3125, 0.5, 0.3125, 0.5, 0.8438, 0.5, 0.8438, 0.5, 0.8125, 0.5, 0.8125, 0.5, 0.4062, 0.5, 0.4062, 0.5, 0.375, 0.5, 0.375, 0.5, 0.8125, 0.5, 0.8125, 0.5, 0.7812, 0.5, 0.7812, 0.5, 0.375, 0.5, 0.375, 0.5, 0.3438, 0.5, 0.3438, 0.5, 0.7812, 0.5, 0.7812, 0.5, 0.75, 0.5, 0.75, 0.5, 0.3438, 0.5, 0.3438, 0.5, 0.3125, 0.5, 0.3125, 0.5, 0.75, 0.5, 0.75, 0.5, 0.7188, 0.5, 0.7188, 0.5, 0.3125, 0.5, 0.3125, 0.5, 0.2812, 0.5, 0.2812, 0.5, 0.7188, 0.5, 0.7188, 0.5, 0.6875, 0.5, 0.6875, 0.5, 0.2812, 0.5, 0.2812, 0.5, 0.25, 0.5, 0.25, 0.5, 0.6875, 0.5, 0.6875, 0.5, 0.6562, 0.5, 0.6562, 0.5, 0.25, 0.5, 0.25, 0.5, 0.2188, 0.5, 0.2188, 0.5, 0.6562, 0.5, 0.6562, 0.5, 0.625, 0.5, 0.625, 0.5, 0.2188, 0.5, 0.2188, 0.5, 0.1875, 0.5, 0.1875, 0.5, 0.625, 0.5, 0.625, 0.5, 0.5938, 0.5, 0.5938, 0.5, 0.1875, 0.5, 0.1875, 0.5, 0.1562, 0.5, 0.1562, 0.5, 0.5938, 0.5, 0.5938, 0.5, 0.5625, 0.5, 0.5625, 0.5, 1.0, 0.5, 1.0, 0.5, 0.9688, 0.5, 0.9688, 0.5, 0.1562, 0.5, 0.1562, 0.5, 0.125, 0.5, 0.125, 0.5, 0.5625, 0.5, 0.5625, 0.5, 0.5312, 0.5, 0.5312, 0.5, 0.9688, 0.5, 0.9688, 0.5, 0.9375, 0.5, 0.9375, 0.5, 0.125, 0.5, 0.125, 0.5, 0.09375, 0.5, 0.09375, 0.5, 0.5312, 0.5, 0.5312, 0.5, 0.5, 0.5, 0.5, 0.5, 0.9375, 0.5, 0.9375, 0.5, 0.9062, 0.5, 0.9062, 0.5, 0.09375, 0.5, 0.09375, 0.5, 0.0625, 0.5, 0.0625, 0.5, 0.5, 0.5, 0.5, 0.5, 0.4688, 0.5, 0.4688, 0.5, 0.9062, 0.5, 0.9062, 0.5, 0.875, 0.5, 0.875, 0.5, 0.0625, 0.5, 0.0625, 0.5, 0.03125, 0.5, 0.03125, 0.5, 0.4688, 0.5, 0.4688, 0.5, 0.4375, 0.5, 0.4375, 0.5, 0.875, 0.5, 0.875, 0.5, 0.8438, 0.5, 0.8438, 0.5, 0.03125, 0.5, 0.03125, 0.5, 0.0, 0.5, 0.0, 0.5, 0.25, 0.5, 0.25, 0.5, 0.2188, 0.5, 0.2188, 0.5, 0.75, 0.5, 0.75, 0.5, 0.7188, 0.5, 0.7188, 0.5, 0.3125, 0.5, 0.3125, 0.5, 0.2812, 0.5, 0.2812, 0.5, 0.7188, 0.5, 0.7188, 0.5, 0.6875, 0.5, 0.6875, 0.5, 0.2812, 0.5, 0.2812, 0.5, 0.25, 0.5, 0.25, 0.5, 0.6875, 0.5, 0.6875, 0.5, 0.6562, 0.5, 0.6562, 0.5, 0.25, 0.5, 0.25, 0.5, 0.2188, 0.5, 0.2188, 0.5, 0.6562, 0.5, 0.6562, 0.5, 0.625, 0.5, 0.625, 0.5, 0.2188, 0.5, 0.2188, 0.5, 0.1875, 0.5, 0.1875, 0.5, 0.625, 0.5, 0.625, 0.5, 0.5938, 0.5, 0.5938, 0.5, 0.1875, 0.5, 0.1875, 0.5, 0.1562, 0.5, 0.1562, 0.5, 0.5938, 0.5, 0.5938, 0.5, 0.5625, 0.5, 0.5625, 0.5, 1.0, 0.5, 1.0, 0.5, 0.9688, 0.5, 0.9688, 0.5, 0.1562, 0.5, 0.1562, 0.5, 0.125, 0.5, 0.125, 0.5, 0.5625, 0.5, 0.5625, 0.5, 0.5312, 0.5, 0.5312, 0.5, 0.9688, 0.5, 0.9688, 0.5, 0.9375, 0.5, 0.9375, 0.5, 0.125, 0.5, 0.125, 0.5, 0.09375, 0.5, 0.09375, 0.5, 0.5312, 0.5, 0.5312, 0.5, 0.5, 0.5, 0.5, 0.5, 0.9375, 0.5, 0.9375, 0.5, 0.9062, 0.5, 0.9062, 0.5, 0.09375, 0.5, 0.09375, 0.5, 0.0625, 0.5, 0.0625, 0.5, 0.5, 0.5, 0.5, 0.5, 0.4688, 0.5, 0.4688, 0.5, 0.9062, 0.5, 0.9062, 0.5, 0.875, 0.5, 0.875, 0.5, 0.0625, 0.5, 0.0625, 0.5, 0.03125, 0.5, 0.03125, 0.5, 0.4688, 0.5, 0.4688, 0.5, 0.4375, 0.5, 0.4375, 0.5, 0.875, 0.5, 0.875, 0.5, 0.8438, 0.5, 0.8438, 0.5, 0.03125, 0.5, 0.03125, 0.5, 0.0, 0.5, 0.0, 0.5, 0.4375, 0.5, 0.4375, 0.5, 0.4062, 0.5, 0.4062, 0.5, 0.8438, 0.5, 0.8438, 0.5, 0.8125, 0.5, 0.8125, 0.5, 0.4062, 0.5, 0.4062, 0.5, 0.375, 0.5, 0.375, 0.5, 0.8125, 0.5, 0.8125, 0.5, 0.7812, 0.5, 0.7812, 0.5, 0.375, 0.5, 0.375, 0.5, 0.3438, 0.5, 0.3438, 0.5, 0.7812, 0.5, 0.7812, 0.5, 0.75, 0.5, 0.75, 0.5, 1.0, 0.5, 1.0, 0.5, 0.9688, 0.5, 0.9688, 0.5, 0.6562, 0.5, 0.6562, 0.5, 0.625, 0.5, 0.625, 0.5, 0.2188, 0.5, 0.2188, 0.5, 0.1875, 0.5, 0.1875, 0.5, 0.625, 0.5, 0.625, 0.5, 0.5938, 0.5, 0.5938, 0.5, 0.1875, 0.5, 0.1875, 0.5, 0.1562, 0.5, 0.1562, 0.5, 0.5938, 0.5, 0.5938, 0.5, 0.5625, 0.5, 0.5625, 0.5, 1.0, 0.5, 1.0, 0.5, 0.9688, 0.5, 0.9688, 0.5, 0.1562, 0.5, 0.1562, 0.5, 0.125, 0.5, 0.125, 0.5, 0.5625, 0.5, 0.5625, 0.5, 0.5312, 0.5, 0.5312, 0.5, 0.9688, 0.5, 0.9688, 0.5, 0.9375, 0.5, 0.9375, 0.5, 0.125, 0.5, 0.125, 0.5, 0.09375, 0.5, 0.09375, 0.5, 0.5312, 0.5, 0.5312, 0.5, 0.5, 0.5, 0.5, 0.5, 0.9375, 0.5, 0.9375, 0.5, 0.9062, 0.5, 0.9062, 0.5, 0.09375, 0.5, 0.09375, 0.5, 0.0625, 0.5, 0.0625, 0.5, 0.5, 0.5, 0.5, 0.5, 0.4688, 0.5, 0.4688, 0.5, 0.9062, 0.5, 0.9062, 0.5, 0.875, 0.5, 0.875, 0.5, 0.0625, 0.5, 0.0625, 0.5, 0.03125, 0.5, 0.03125, 0.5, 0.4688, 0.5, 0.4688, 0.5, 0.4375, 0.5, 0.4375, 0.5, 0.875, 0.5, 0.875, 0.5, 0.8438, 0.5, 0.8438, 0.5, 0.03125, 0.5, 0.03125, 0.5, 0.0, 0.5, 0.0, 0.5, 0.4375, 0.5, 0.4375, 0.5, 0.4062, 0.5, 0.4062, 0.5, 0.8438, 0.5, 0.8438, 0.5, 0.8125, 0.5, 0.8125, 0.5, 0.4062, 0.5, 0.4062, 0.5, 0.375, 0.5, 0.375, 0.5, 0.8125, 0.5, 0.8125, 0.5, 0.7812, 0.5, 0.7812, 0.5, 0.375, 0.5, 0.375, 0.5, 0.3438, 0.5, 0.3438, 0.5, 0.7812, 0.5, 0.7812, 0.5, 0.75, 0.5, 0.75, 0.5, 0.3438, 0.5, 0.3438, 0.5, 0.3125, 0.5, 0.3125, 0.5, 0.75, 0.5, 0.75, 0.5, 0.7188, 0.5, 0.7188, 0.5, 0.3125, 0.5, 0.3125, 0.5, 0.2812, 0.5, 0.2812, 0.5, 0.7188, 0.5, 0.7188, 0.5, 0.6875, 0.5, 0.6875, 0.5, 0.2812, 0.5, 0.2812, 0.5, 0.25, 0.5, 0.25, 0.5, 0.6875, 0.5, 0.6875, 0.5, 0.6562, 0.5, 0.6562, 0.5, 0.9062, 0.5, 0.9062, 0.5, 0.875, 0.5, 0.875, 0.5, 0.1562, 0.5, 0.1562, 0.5, 0.125, 0.5, 0.125, 0.5, 0.5625, 0.5, 0.5625, 0.5, 0.5312, 0.5, 0.5312, 0.5, 0.9688, 0.5, 0.9688, 0.5, 0.9375, 0.5, 0.9375, 0.5, 0.125, 0.5, 0.125, 0.5, 0.09375, 0.5, 0.09375, 0.5, 0.5312, 0.5, 0.5312, 0.5, 0.5, 0.5, 0.5, 0.5, 0.9375, 0.5, 0.9375, 0.5, 0.9062, 0.5, 0.9062, 0.5, 0.09375, 0.5, 0.09375, 0.5, 0.0625, 0.5, 0.0625, 0.5, 0.5, 0.5, 0.5, 0.5, 0.4688, 0.5, 0.4688, 0.5, 0.9062, 0.5, 0.9062, 0.5, 0.875, 0.5, 0.875, 0.5, 0.0625, 0.5, 0.0625, 0.5, 0.03125, 0.5, 0.03125, 0.5, 0.4688, 0.5, 0.4688, 0.5, 0.4375, 0.5, 0.4375, 0.5, 0.875, 0.5, 0.875, 0.5, 0.8438, 0.5, 0.8438, 0.5, 0.03125, 0.5, 0.03125, 0.5, 0.0, 0.5, 0.0, 0.5, 0.4375, 0.5, 0.4375, 0.5, 0.4062, 0.5, 0.4062, 0.5, 0.8438, 0.5, 0.8438, 0.5, 0.8125, 0.5, 0.8125, 0.5, 0.4062, 0.5, 0.4062, 0.5, 0.375, 0.5, 0.375, 0.5, 0.8125, 0.5, 0.8125, 0.5, 0.7812, 0.5, 0.7812, 0.5, 0.375, 0.5, 0.375, 0.5, 0.3438, 0.5, 0.3438, 0.5, 0.7812, 0.5, 0.7812, 0.5, 0.75, 0.5, 0.75, 0.5, 0.3438, 0.5, 0.3438, 0.5, 0.3125, 0.5, 0.3125, 0.5, 0.75, 0.5, 0.75, 0.5, 0.7188, 0.5, 0.7188, 0.5, 0.3125, 0.5, 0.3125, 0.5, 0.2812, 0.5, 0.2812, 0.5, 0.7188, 0.5, 0.7188, 0.5, 0.6875, 0.5, 0.6875, 0.5, 0.2812, 0.5, 0.2812, 0.5, 0.25, 0.5, 0.25, 0.5, 0.6875, 0.5, 0.6875, 0.5, 0.6562, 0.5, 0.6562, 0.5, 0.25, 0.5, 0.25, 0.5, 0.2188, 0.5, 0.2188, 0.5, 0.6562, 0.5, 0.6562, 0.5, 0.625, 0.5, 0.625, 0.5, 0.2188, 0.5, 0.2188, 0.5, 0.1875, 0.5, 0.1875, 0.5, 0.625, 0.5, 0.625, 0.5, 0.5938, 0.5, 0.5938, 0.5, 0.1875, 0.5, 0.1875, 0.5, 0.1562, 0.5, 0.1562, 0.5, 0.5938, 0.5, 0.5938, 0.5, 0.5625, 0.5, 0.5625, 0.5, 0.7812, 0.5, 0.7812, 0.5, 0.75, 0.5, 0.75, 0.5, 0.0625, 0.5, 0.0625, 0.5, 0.03125, 0.5, 0.03125, 0.5, 0.4688, 0.5, 0.4688, 0.5, 0.4375, 0.5, 0.4375, 0.5, 0.875, 0.5, 0.875, 0.5, 0.8438, 0.5, 0.8438, 0.5, 0.03125, 0.5, 0.03125, 0.5, 0.0, 0.5, 0.0, 0.5, 0.4375, 0.5, 0.4375, 0.5, 0.4062, 0.5, 0.4062, 0.5, 0.8438, 0.5, 0.8438, 0.5, 0.8125, 0.5, 0.8125, 0.5, 0.4062, 0.5, 0.4062, 0.5, 0.375, 0.5, 0.375, 0.5, 0.8125, 0.5, 0.8125, 0.5, 0.7812, 0.5, 0.7812, 0.5, 0.375, 0.5, 0.375, 0.5, 0.3438, 0.5, 0.3438, 0.5, 0.7812, 0.5, 0.7812, 0.5, 0.75, 0.5, 0.75, 0.5, 0.3438, 0.5, 0.3438, 0.5, 0.3125, 0.5, 0.3125, 0.5, 0.75, 0.5, 0.75, 0.5, 0.7188, 0.5, 0.7188, 0.5, 0.3125, 0.5, 0.3125, 0.5, 0.2812, 0.5, 0.2812, 0.5, 0.7188, 0.5, 0.7188, 0.5, 0.6875, 0.5, 0.6875, 0.5, 0.2812, 0.5, 0.2812, 0.5, 0.25, 0.5, 0.25, 0.5, 0.6875, 0.5, 0.6875, 0.5, 0.6562, 0.5, 0.6562, 0.5, 0.25, 0.5, 0.25, 0.5, 0.2188, 0.5, 0.2188, 0.5, 0.6562, 0.5, 0.6562, 0.5, 0.625, 0.5, 0.625, 0.5, 0.2188, 0.5, 0.2188, 0.5, 0.1875, 0.5, 0.1875, 0.5, 0.625, 0.5, 0.625, 0.5, 0.5938, 0.5, 0.5938, 0.5, 0.1875, 0.5, 0.1875, 0.5, 0.1562, 0.5, 0.1562, 0.5, 0.5938, 0.5, 0.5938, 0.5, 0.5625, 0.5, 0.5625, 0.5, 1.0, 0.5, 1.0, 0.5, 0.9688, 0.5, 0.9688, 0.5, 0.1562, 0.5, 0.1562, 0.5, 0.125, 0.5, 0.125, 0.5, 0.5625, 0.5, 0.5625, 0.5, 0.5312, 0.5, 0.5312, 0.5, 0.9688, 0.5, 0.9688, 0.5, 0.9375, 0.5, 0.9375, 0.5, 0.125, 0.5, 0.125, 0.5, 0.09375, 0.5, 0.09375, 0.5, 0.5312, 0.5, 0.5312, 0.5, 0.5, 0.5, 0.5, 0.5, 0.9375, 0.5, 0.9375, 0.5, 0.9062, 0.5, 0.9062, 0.5, 0.09375, 0.5, 0.09375, 0.5, 0.0625, 0.5, 0.0625, 0.5, 0.5, 0.5, 0.5, 0.5, 0.4688, 0.5, 0.4688, 0.5, 0.3438, 0.5, 0.3438, 0.5, 0.3125, 0.5, 0.3125, 0.5, 0.75, 0.5, 0.75, 0.5, 0.7188, 0.5, 0.7188, 0.5, 0.3125, 0.5, 0.3125, 0.5, 0.2812, 0.5, 0.2812, 0.5, 0.7188, 0.5, 0.7188, 0.5, 0.6875, 0.5, 0.6875, 0.5, 0.2812, 0.5, 0.2812, 0.5, 0.25, 0.5, 0.25, 0.5, 0.6875, 0.5, 0.6875, 0.5, 0.6562, 0.5, 0.6562, 0.5, 0.25, 0.5, 0.25, 0.5, 0.2188, 0.5, 0.2188, 0.5, 0.6562, 0.5, 0.6562, 0.5, 0.625, 0.5, 0.625, 0.5, 0.2188, 0.5, 0.2188, 0.5, 0.1875, 0.5, 0.1875, 0.5, 0.625, 0.5, 0.625, 0.5, 0.5938, 0.5, 0.5938, 0.5, 0.1875, 0.5, 0.1875, 0.5, 0.1562, 0.5, 0.1562, 0.5, 0.5938, 0.5, 0.5938, 0.5, 0.5625, 0.5, 0.5625, 0.5, 0.1562, 0.5, 0.1562, 0.5, 0.125, 0.5, 0.125, 0.5, 0.5625, 0.5, 0.5625, 0.5, 0.5312, 0.5, 0.5312, 0.5, 0.03125, 0.5, 0.03125, 0.5, 0.0, 0.5, 0.0, 0.5, 0.125, 0.5, 0.125, 0.5, 0.09375, 0.5, 0.09375, 0.5, 0.5312, 0.5, 0.5312, 0.5, 0.5, 0.5, 0.5, 0.5, 0.9375, 0.5, 0.9375, 0.5, 0.9062, 0.5, 0.9062, 0.5, 0.09375, 0.5, 0.09375, 0.5, 0.0625, 0.5, 0.0625, 0.5, 0.5, 0.5, 0.5, 0.5, 0.4688, 0.5, 0.4688, 0.5, 0.9062, 0.5, 0.9062, 0.5, 0.875, 0.5, 0.875, 0.5, 0.0625, 0.5, 0.0625, 0.5, 0.03125, 0.5, 0.03125, 0.5, 0.4688, 0.5, 0.4688, 0.5, 0.4375, 0.5, 0.4375, 0.5, 0.875, 0.5, 0.875, 0.5, 0.8438, 0.5, 0.8438, 0.5, 0.4375, 0.5, 0.4375, 0.5, 0.4062, 0.5, 0.4062, 0.5, 0.8438, 0.5, 0.8438, 0.5, 0.8125, 0.5, 0.8125, 0.5, 0.9688, 0.5, 0.9688, 0.5, 0.9375, 0.5, 0.9375, 0.5, 0.4062, 0.5, 0.4062, 0.5, 0.375, 0.5, 0.375, 0.5, 0.8125, 0.5, 0.8125, 0.5, 0.7812, 0.5, 0.7812, 0.5, 0.375, 0.5, 0.375, 0.5, 0.3438, 0.5, 0.3438, 0.5, 0.9375, 0.5, 0.9688, 0.5, 0.9688, 0.5, 0.9375, 0.5, 0.0625, 0.5, 0.03125, 0.5, 0.03125, 0.5, 0.0625, 0.5, 0.09375, 0.5, 0.0625, 0.5, 0.0625, 0.5, 0.09375, 0.5, 0.125, 0.5, 0.09375, 0.5, 0.09375, 0.5, 0.125, 0.5, 0.1562, 0.5, 0.125, 0.5, 0.125, 0.5, 0.1562, 0.5, 0.1875, 0.5, 0.1562, 0.5, 0.1562, 0.5, 0.1875, 0.5, 0.2188, 0.5, 0.1875, 0.5, 0.1875, 0.5, 0.2188, 0.5, 0.25, 0.5, 0.2188, 0.5, 0.2188, 0.5, 0.25, 0.5, 0.2812, 0.5, 0.25, 0.5, 0.25, 0.5, 0.2812, 0.5, 0.3125, 0.5, 0.2812, 0.5, 0.2812, 0.5, 0.3125, 0.5, 0.3438, 0.5, 0.3125, 0.5, 0.3125, 0.5, 0.3438, 0.5, 0.375, 0.5, 0.3438, 0.5, 0.3438, 0.5, 0.375, 0.5, 0.4062, 0.5, 0.375, 0.5, 0.375, 0.5, 0.4062, 0.5, 0.4375, 0.5, 0.4062, 0.5, 0.4062, 0.5, 0.4375, 0.5, 0.4688, 0.5, 0.4375, 0.5, 0.4375, 0.5, 0.4688, 0.5, 0.5, 0.5, 0.4688, 0.5, 0.4688, 0.5, 0.5, 0.5, 0.5312, 0.5, 0.5, 0.5, 0.5, 0.5, 0.5313, 0.5, 0.5625, 0.5, 0.5312, 0.5, 0.5312, 0.5, 0.5625, 0.5, 0.5938, 0.5, 0.5625, 0.5, 0.5625, 0.5, 0.5938, 0.5, 0.625, 0.5, 0.5938, 0.5, 0.5938, 0.5, 0.625, 0.5, 0.6562, 0.5, 0.625, 0.5, 0.625, 0.5, 0.6562, 0.5, 0.6875, 0.5, 0.6562, 0.5, 0.6562, 0.5, 0.6875, 0.5, 0.7188, 0.5, 0.6875, 0.5, 0.6875, 0.5, 0.7188, 0.5, 0.75, 0.5, 0.7188, 0.5, 0.7188, 0.5, 0.75, 0.5, 0.7812, 0.5, 0.75, 0.5, 0.75, 0.5, 0.7812, 0.5, 0.8125, 0.5, 0.7812, 0.5, 0.7812, 0.5, 0.8125, 0.5, 0.8438, 0.5, 0.8125, 0.5, 0.8125, 0.5, 0.8438, 0.5, 0.875, 0.5, 0.8438, 0.5, 0.8438, 0.5, 0.875, 0.5, 0.9062, 0.5, 0.875, 0.5, 0.875, 0.5, 0.9062, 0.5, 0.9375, 0.5, 0.9062, 0.5, 0.9062, 0.5, 0.9375, 0.5, 0.9688, 0.5, 0.9375, 0.5, 0.9375, 0.5, 0.9688, 0.5, 0.03125, 0.5, 0.0, 0.5, 0.0, 0.5, 0.03125, 0.5, 1.0, 0.5, 0.9688, 0.5, 0.9688, 0.5, 1.0, 0.5, 0.9688, 0.5, 0.9375, 0.5, 0.9375, 0.5, 0.9688, 0.5, 0.9375, 0.5, 0.9062, 0.5, 0.9062, 0.5, 0.9375, 0.5, 0.9062, 0.5, 0.875, 0.5, 0.875, 0.5, 0.9062, 0.5, 0.875, 0.5, 0.8438, 0.5, 0.8438, 0.5, 0.875, 0.5, 0.8438, 0.5, 0.8125, 0.5, 0.8125, 0.5, 0.8438, 0.5, 0.8125, 0.5, 0.7812, 0.5, 0.7812, 0.5, 0.8125, 0.5, 0.7812, 0.5, 0.75, 0.5, 0.75, 0.5, 0.7812, 0.5, 0.75, 0.5, 0.7188, 0.5, 0.7188, 0.5, 0.75, 0.5, 0.7188, 0.5, 0.6875, 0.5, 0.6875, 0.5, 0.7188, 0.5, 0.6875, 0.5, 0.6562, 0.5, 0.6562, 0.5, 0.6875, 0.5, 0.6562, 0.5, 0.625, 0.5, 0.625, 0.5, 0.6562, 0.5, 0.625, 0.5, 0.5938, 0.5, 0.5938, 0.5, 0.625, 0.5, 0.5938, 0.5, 0.5625, 0.5, 0.5625, 0.5, 0.5938, 0.5, 0.5625, 0.5, 0.5312, 0.5, 0.5312, 0.5, 0.5625, 0.5, 0.5313, 0.5, 0.5, 0.5, 0.5, 0.5, 0.5312, 0.5, 0.5, 0.5, 0.4688, 0.5, 0.4688, 0.5, 0.5, 0.5, 0.4688, 0.5, 0.4375, 0.5, 0.4375, 0.5, 0.4688, 0.5, 0.4375, 0.5, 0.4062, 0.5, 0.4062, 0.5, 0.4375, 0.5, 0.4062, 0.5, 0.375, 0.5, 0.375, 0.5, 0.4062, 0.5, 0.375, 0.5, 0.3438, 0.5, 0.3438, 0.5, 0.375, 0.5, 0.3438, 0.5, 0.3125, 0.5, 0.3125, 0.5, 0.3438, 0.5, 0.3125, 0.5, 0.2812, 0.5, 0.2812, 0.5, 0.3125, 0.5, 0.2812, 0.5, 0.25, 0.5, 0.25, 0.5, 0.2812, 0.5, 0.25, 0.5, 0.2188, 0.5, 0.2188, 0.5, 0.25, 0.5, 0.2188, 0.5, 0.1875, 0.5, 0.1875, 0.5, 0.2188, 0.5, 0.1875, 0.5, 0.1562, 0.5, 0.1562, 0.5, 0.1875, 0.5, 0.1562, 0.5, 0.125, 0.5, 0.125, 0.5, 0.1562, 0.5, 0.125, 0.5, 0.09375, 0.5, 0.09375, 0.5, 0.125, 0.5, 0.09375, 0.5, 0.0625, 0.5, 0.0625, 0.5, 0.09375, 0.5, 0.0625, 0.5, 0.03125, 0.5, 0.03125, 0.5, 0.0625, 0.5, 0.03125, 0.5, 0.0, 0.5, 0.0, 0.5, 0.03125, 0.5, 1.0, 0.5, 0.9688, 0.5, 0.9687, 0.5, 1.0, 0.5, 0.9688, 0.5, 0.9375, 0.5, 0.9375, 0.5, 0.9688, 0.5, 0.9375, 0.5, 0.9062, 0.5, 0.9062, 0.5, 0.9375, 0.5, 0.9062, 0.5, 0.875, 0.5, 0.875, 0.5, 0.9062, 0.5, 0.875, 0.5, 0.8438, 0.5, 0.8438, 0.5, 0.875, 0.5, 0.8438, 0.5, 0.8125, 0.5, 0.8125, 0.5, 0.8438, 0.5, 0.8125, 0.5, 0.7812, 0.5, 0.7812, 0.5, 0.8125, 0.5, 0.7812, 0.5, 0.75, 0.5, 0.75, 0.5, 0.7812, 0.5, 0.75, 0.5, 0.7188, 0.5, 0.7188, 0.5, 0.75, 0.5, 0.7188, 0.5, 0.6875, 0.5, 0.6875, 0.5, 0.7188, 0.5, 0.6875, 0.5, 0.6562, 0.5, 0.6562, 0.5, 0.6875, 0.5, 0.6562, 0.5, 0.625, 0.5, 0.625, 0.5, 0.6562, 0.5, 0.625, 0.5, 0.5938, 0.5, 0.5938, 0.5, 0.625, 0.5, 0.5938, 0.5, 0.5625, 0.5, 0.5625, 0.5, 0.5938, 0.5, 0.5625, 0.5, 0.5312, 0.5, 0.5312, 0.5, 0.5625, 0.5, 0.5312, 0.5, 0.5, 0.5, 0.5, 0.5, 0.5312, 0.5, 0.5, 0.5, 0.4688, 0.5, 0.4688, 0.5, 0.5, 0.5, 0.4688, 0.5, 0.4375, 0.5, 0.4375, 0.5, 0.4688, 0.5, 0.4375, 0.5, 0.4062, 0.5, 0.4062, 0.5, 0.4375, 0.5, 0.4062, 0.5, 0.375, 0.5, 0.375, 0.5, 0.4062, 0.5, 0.375, 0.5, 0.3438, 0.5, 0.3438, 0.5, 0.375, 0.5, 0.3438, 0.5, 0.3125, 0.5, 0.3125, 0.5, 0.3438, 0.5, 0.3125, 0.5, 0.2812, 0.5, 0.2812, 0.5, 0.3125, 0.5, 0.2812, 0.5, 0.25, 0.5, 0.25, 0.5, 0.2812, 0.5, 0.25, 0.5, 0.2188, 0.5, 0.2188, 0.5, 0.25, 0.5, 0.2188, 0.5, 0.1875, 0.5, 0.1875, 0.5, 0.2188, 0.5, 0.1875, 0.5, 0.1562, 0.5, 0.1562, 0.5, 0.1875, 0.5, 0.1562, 0.5, 0.125, 0.5, 0.125, 0.5, 0.1562, 0.5, 0.125, 0.5, 0.09375, 0.5, 0.09375, 0.5, 0.125, 0.5, 0.09375, 0.5, 0.0625, 0.5, 0.0625, 0.5, 0.09375, 0.5, 0.0625, 0.5, 0.03125, 0.5, 0.03125, 0.5, 0.0625, 0.5, 0.03125, 0.5, 0.0, 0.5, 0.0, 0.5, 0.03125, 0.5, 0.9688, 0.5, 1.0, 0.5, 1.0, 0.5, 0.9688, 0.5, 0.6562, 0.5, 0.625, 0.5, 0.625, 0.5, 0.6562, 0.5, 0.2188, 0.5, 0.1875, 0.5, 0.1875, 0.5, 0.2188, 0.5, 0.625, 0.5, 0.5938, 0.5, 0.5938, 0.5, 0.625, 0.5, 0.1875, 0.5, 0.1562, 0.5, 0.1562, 0.5, 0.1875, 0.5, 0.5938, 0.5, 0.5625, 0.5, 0.5625, 0.5, 0.5938, 0.5, 1.0, 0.5, 0.9688, 0.5, 0.9688, 0.5, 1.0, 0.5, 0.1562, 0.5, 0.125, 0.5, 0.125, 0.5, 0.1562, 0.5, 0.5625, 0.5, 0.5312, 0.5, 0.5312, 0.5, 0.5625, 0.5, 0.9688, 0.5, 0.9375, 0.5, 0.9375, 0.5, 0.9688, 0.5, 0.125, 0.5, 0.09375, 0.5, 0.09375, 0.5, 0.125, 0.5, 0.5312, 0.5, 0.5, 0.5, 0.5, 0.5, 0.5312, 0.5, 0.9375, 0.5, 0.9062, 0.5, 0.9062, 0.5, 0.9375, 0.5, 0.09375, 0.5, 0.0625, 0.5, 0.0625, 0.5, 0.09375, 0.5, 0.5, 0.5, 0.4688, 0.5, 0.4688, 0.5, 0.5, 0.5, 0.9062, 0.5, 0.875, 0.5, 0.875, 0.5, 0.9062, 0.5, 0.0625, 0.5, 0.03125, 0.5, 0.03125, 0.5, 0.0625, 0.5, 0.4688, 0.5, 0.4375, 0.5, 0.4375, 0.5, 0.4688, 0.5, 0.875, 0.5, 0.8438, 0.5, 0.8438, 0.5, 0.875, 0.5, 0.03125, 0.5, 0.0, 0.5, 0.0, 0.5, 0.03125, 0.5, 0.4375, 0.5, 0.4062, 0.5, 0.4062, 0.5, 0.4375, 0.5, 0.8438, 0.5, 0.8125, 0.5, 0.8125, 0.5, 0.8438, 0.5, 0.4062, 0.5, 0.375, 0.5, 0.375, 0.5, 0.4062, 0.5, 0.8125, 0.5, 0.7812, 0.5, 0.7812, 0.5, 0.8125, 0.5, 0.375, 0.5, 0.3438, 0.5, 0.3438, 0.5, 0.375, 0.5, 0.7812, 0.5, 0.75, 0.5, 0.75, 0.5, 0.7812, 0.5, 0.3438, 0.5, 0.3125, 0.5, 0.3125, 0.5, 0.3438, 0.5, 0.75, 0.5, 0.7188, 0.5, 0.7188, 0.5, 0.75, 0.5, 0.3125, 0.5, 0.2812, 0.5, 0.2812, 0.5, 0.3125, 0.5, 0.7188, 0.5, 0.6875, 0.5, 0.6875, 0.5, 0.7188, 0.5, 0.2812, 0.5, 0.25, 0.5, 0.25, 0.5, 0.2812, 0.5, 0.6875, 0.5, 0.6562, 0.5, 0.6562, 0.5, 0.6875, 0.5, 0.25, 0.5, 0.2188, 0.5, 0.2188, 0.5, 0.25, 0.5, 0.9688, 0.5, 0.9375, 0.5, 0.9375, 0.5, 0.9688, 0.5, 0.125, 0.5, 0.09375, 0.5, 0.09375, 0.5, 0.125, 0.5, 0.5312, 0.5, 0.5, 0.5, 0.5, 0.5, 0.5312, 0.5, 0.9375, 0.5, 0.9062, 0.5, 0.9062, 0.5, 0.9375, 0.5, 0.09375, 0.5, 0.0625, 0.5, 0.0625, 0.5, 0.09375, 0.5, 0.5, 0.5, 0.4688, 0.5, 0.4688, 0.5, 0.5, 0.5, 0.9062, 0.5, 0.875, 0.5, 0.875, 0.5, 0.9062, 0.5, 0.0625, 0.5, 0.03125, 0.5, 0.03125, 0.5, 0.0625, 0.5, 0.4688, 0.5, 0.4375, 0.5, 0.4375, 0.5, 0.4688, 0.5, 0.875, 0.5, 0.8438, 0.5, 0.8438, 0.5, 0.875, 0.5, 0.03125, 0.5, 0.0, 0.5, 0.0, 0.5, 0.03125, 0.5, 0.4375, 0.5, 0.4062, 0.5, 0.4062, 0.5, 0.4375, 0.5, 0.8438, 0.5, 0.8125, 0.5, 0.8125, 0.5, 0.8438, 0.5, 0.4062, 0.5, 0.375, 0.5, 0.375, 0.5, 0.4062, 0.5, 0.8125, 0.5, 0.7812, 0.5, 0.7812, 0.5, 0.8125, 0.5, 0.375, 0.5, 0.3438, 0.5, 0.3438, 0.5, 0.375, 0.5, 0.7812, 0.5, 0.75, 0.5, 0.75, 0.5, 0.7812, 0.5, 0.3438, 0.5, 0.3125, 0.5, 0.3125, 0.5, 0.3438, 0.5, 0.75, 0.5, 0.7188, 0.5, 0.7188, 0.5, 0.75, 0.5, 0.3125, 0.5, 0.2812, 0.5, 0.2812, 0.5, 0.3125, 0.5, 0.7188, 0.5, 0.6875, 0.5, 0.6875, 0.5, 0.7188, 0.5, 0.2812, 0.5, 0.25, 0.5, 0.25, 0.5, 0.2812, 0.5, 0.6875, 0.5, 0.6562, 0.5, 0.6562, 0.5, 0.6875, 0.5, 0.25, 0.5, 0.2188, 0.5, 0.2188, 0.5, 0.25, 0.5, 0.6562, 0.5, 0.625, 0.5, 0.625, 0.5, 0.6562, 0.5, 0.2188, 0.5, 0.1875, 0.5, 0.1875, 0.5, 0.2188, 0.5, 0.625, 0.5, 0.5938, 0.5, 0.5938, 0.5, 0.625, 0.5, 0.1875, 0.5, 0.1562, 0.5, 0.1562, 0.5, 0.1875, 0.5, 0.5938, 0.5, 0.5625, 0.5, 0.5625, 0.5, 0.5938, 0.5, 1.0, 0.5, 0.9688, 0.5, 0.9688, 0.5, 1.0, 0.5, 0.1562, 0.5, 0.125, 0.5, 0.125, 0.5, 0.1562, 0.5, 0.5625, 0.5, 0.5312, 0.5, 0.5312, 0.5, 0.5625, 0.5, 0.875, 0.5, 0.8438, 0.5, 0.8438, 0.5, 0.875, 0.5, 0.03125, 0.5, 0.0, 0.5, 0.0, 0.5, 0.03125, 0.5, 0.4375, 0.5, 0.4062, 0.5, 0.4062, 0.5, 0.4375, 0.5, 0.8438, 0.5, 0.8125, 0.5, 0.8125, 0.5, 0.8438, 0.5, 0.4062, 0.5, 0.375, 0.5, 0.375, 0.5, 0.4062, 0.5, 0.8125, 0.5, 0.7812, 0.5, 0.7812, 0.5, 0.8125, 0.5, 0.375, 0.5, 0.3438, 0.5, 0.3438, 0.5, 0.375, 0.5, 0.7812, 0.5, 0.75, 0.5, 0.75, 0.5, 0.7812, 0.5, 0.3438, 0.5, 0.3125, 0.5, 0.3125, 0.5, 0.3438, 0.5, 0.75, 0.5, 0.7188, 0.5, 0.7188, 0.5, 0.75, 0.5, 0.3125, 0.5, 0.2812, 0.5, 0.2812, 0.5, 0.3125, 0.5, 0.7188, 0.5, 0.6875, 0.5, 0.6875, 0.5, 0.7188, 0.5, 0.2812, 0.5, 0.25, 0.5, 0.25, 0.5, 0.2812, 0.5, 0.6875, 0.5, 0.6562, 0.5, 0.6562, 0.5, 0.6875, 0.5, 0.25, 0.5, 0.2188, 0.5, 0.2188, 0.5, 0.25, 0.5, 0.6562, 0.5, 0.625, 0.5, 0.625, 0.5, 0.6562, 0.5, 0.2188, 0.5, 0.1875, 0.5, 0.1875, 0.5, 0.2188, 0.5, 0.625, 0.5, 0.5938, 0.5, 0.5938, 0.5, 0.625, 0.5, 0.1875, 0.5, 0.1562, 0.5, 0.1562, 0.5, 0.1875, 0.5, 0.5938, 0.5, 0.5625, 0.5, 0.5625, 0.5, 0.5938, 0.5, 1.0, 0.5, 0.9688, 0.5, 0.9688, 0.5, 1.0, 0.5, 0.1562, 0.5, 0.125, 0.5, 0.125, 0.5, 0.1562, 0.5, 0.5625, 0.5, 0.5312, 0.5, 0.5312, 0.5, 0.5625, 0.5, 0.9688, 0.5, 0.9375, 0.5, 0.9375, 0.5, 0.9688, 0.5, 0.125, 0.5, 0.09375, 0.5, 0.09375, 0.5, 0.125, 0.5, 0.5312, 0.5, 0.5, 0.5, 0.5, 0.5, 0.5312, 0.5, 0.9375, 0.5, 0.9062, 0.5, 0.9062, 0.5, 0.9375, 0.5, 0.09375, 0.5, 0.0625, 0.5, 0.0625, 0.5, 0.09375, 0.5, 0.5, 0.5, 0.4688, 0.5, 0.4688, 0.5, 0.5, 0.5, 0.9062, 0.5, 0.875, 0.5, 0.875, 0.5, 0.9062, 0.5, 0.0625, 0.5, 0.03125, 0.5, 0.03125, 0.5, 0.0625, 0.5, 0.4688, 0.5, 0.4375, 0.5, 0.4375, 0.5, 0.4688, 0.5, 0.03125, 0.5, 0.0, 0.5, 0.03125, 0.5, 0.4375, 0.5, 0.4062, 0.5, 0.4375, 0.5, 0.4062, 0.5, 0.375, 0.5, 0.4062, 0.5, 0.8125, 0.5, 0.7812, 0.5, 0.8125, 0.5, 0.375, 0.5, 0.3438, 0.5, 0.375, 0.5, 0.7812, 0.5, 0.75, 0.5, 0.7812, 0.5, 0.3438, 0.5, 0.3125, 0.5, 0.3438, 0.5, 0.75, 0.5, 0.7188, 0.5, 0.75, 0.5, 0.3125, 0.5, 0.2812, 0.5, 0.3125, 0.5, 0.7188, 0.5, 0.6875, 0.5, 0.7188, 0.5, 0.2812, 0.5, 0.25, 0.5, 0.2812, 0.5, 0.6875, 0.5, 0.6562, 0.5, 0.6875, 0.5, 0.25, 0.5, 0.2188, 0.5, 0.25, 0.5, 1.0, 0.5, 0.9688, 0.5, 1.0, 0.5, 0.6562, 0.5, 0.625, 0.5, 0.6562, 0.5, 0.2188, 0.5, 0.1875, 0.5, 0.2188, 0.5, 0.9688, 0.5, 0.9375, 0.5, 0.9688, 0.5, 0.625, 0.5, 0.5938, 0.5, 0.625, 0.5, 0.1875, 0.5, 0.1562, 0.5, 0.1875, 0.5, 0.9375, 0.5, 0.9062, 0.5, 0.9375, 0.5, 0.5938, 0.5, 0.5625, 0.5, 0.5938, 0.5, 0.1562, 0.5, 0.125, 0.5, 0.1562, 0.5, 0.9062, 0.5, 0.875, 0.5, 0.9062, 0.5, 0.5625, 0.5, 0.5312, 0.5, 0.5625, 0.5, 0.125, 0.5, 0.09375, 0.5, 0.125, 0.5, 0.875, 0.5, 0.8438, 0.5, 0.875, 0.5, 0.5312, 0.5, 0.5, 0.5, 0.5312, 0.5, 0.09375, 0.5, 0.0625, 0.5, 0.09375, 0.5, 0.8438, 0.5, 0.8125, 0.5, 0.8438, 0.5, 0.5, 0.5, 0.4688, 0.5, 0.5, 0.5, 0.0625, 0.5, 0.03125, 0.5, 0.0625, 0.5, 0.4688, 0.5, 0.4375, 0.5, 0.4688, 0.5])
me_cylinder_001.use_remesh_fix_poles = True
me_cylinder_001.use_remesh_preserve_attributes = False
me_cylinder_001.use_mirror_vertex_groups = False
me_cylinder_001.update()

# ---- objects
ob_light = bpy.data.objects.new('Light', light_light)
ob_camera = bpy.data.objects.new('Camera', cam_camera)
ob_empty = bpy.data.objects.new('Empty', None)
ob_cylinder = bpy.data.objects.new('Cylinder', me_cylinder_001)

# ---- transforms, parenting, visibility, modifiers, constraints
ob_light.location = (4.076, 1.005, 5.904)
ob_light.rotation_euler = (0.6503, 0.05522, 1.866)
ob_light.lock_rotations_4d = False
ob_light.empty_display_type = 'ARROWS'
ob_light.color = (0.0, 0.0, 0.0, 0.0)
ob_light.lineart.crease_threshold = 0.0
ob_camera.location = (7.359, -6.926, 4.958)
ob_camera.rotation_euler = (1.109, 0.0, 0.8149)
ob_camera.lock_rotations_4d = False
ob_camera.empty_display_type = 'ARROWS'
ob_camera.color = (0.0, 0.0, 0.0, 0.0)
ob_camera.display_type = 'WIRE'
ob_camera.lineart.crease_threshold = 0.0
ob_empty.location = (0.0, 0.0, 0.0)
ob_empty.empty_display_type = 'IMAGE'
ob_empty.empty_display_size = 5.0
ob_empty.lineart.crease_threshold = 0.0
ob_cylinder.location = (-0.02382, -1.548, 0.0)
ob_cylinder.rotation_euler = (1.571, -0.0, 0.0)
ob_cylinder.scale = (0.8524, 0.8524, 0.8524)
ob_cylinder.lineart.crease_threshold = 0.0

# ---- collection membership
col_collection.objects.link(ob_light)
col_collection.objects.link(ob_camera)
col_collection.objects.link(ob_empty)
col_collection.objects.link(ob_cylinder)

# ---- scene / render settings (as saved in the file)
scene.camera = ob_camera
scene.frame_start = 1; scene.frame_end = 250; scene.frame_set(1)
scene.render.engine = 'BLENDER_EEVEE_NEXT'
scene.cycles.use_denoising = False
scene.cycles.samples = 128
scene.cycles.sampling_pattern = 'TABULATED_SOBOL'
scene.cycles.use_adaptive_sampling = False
scene.cycles.use_light_tree = False
scene.view_settings.view_transform = 'Filmic'
bpy.context.view_layer.update()
